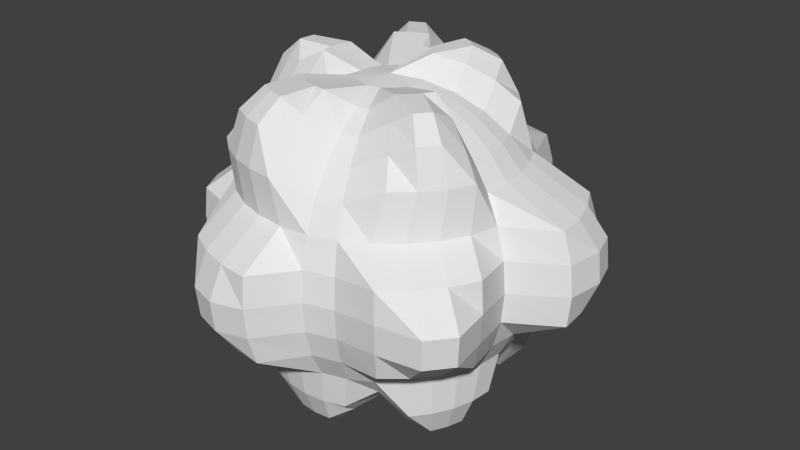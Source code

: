 # Source: ketchupball.blend  (saved by Blender 2.68.0; exported with 4.5.12 LTS)
import bpy
from mathutils import Matrix  # noqa: F401  (used for matrix-valued properties, if any)

bpy.ops.wm.read_factory_settings(use_empty=True)
scene = bpy.context.scene
scene.name = 'Scene'

# ---- collections
col_collection_1 = bpy.data.collections.new('Collection 1'); scene.collection.children.link(col_collection_1)

# ---- world
world_world = bpy.data.worlds.new('World'); scene.world = world_world
world_world.color = (0.05088, 0.05088, 0.05088)
world_world.use_sun_shadow = False
world_world.sun_shadow_jitter_overblur = 0.0
world_world.cycles.sampling_method = 'MANUAL'
world_world.cycles.sample_map_resolution = 256

# ---- meshes
me_sphere = bpy.data.meshes.new('Sphere')
me_sphere.from_pydata([(-0.1951, 0.0, 0.9808), (-0.4965, 0.0371, 1.044), (-0.7532, 0.0371, 1.041), (-0.9047, 0.0371, 0.9168), (-0.9453, 0.0371, 0.6761), (-0.9239, 0.0, 0.3827), (-1.13, -0.07, 0.2109), (-1.149, -0.07, 0.01582), (-1.13, -0.07, -0.1793), (-1.073, -0.07, -0.3669), (-0.8315, 0.0, -0.5556), (-0.7071, 0.0, -0.7071), (-0.5556, 0.0, -0.8315), (-0.3827, 0.0, -0.9239), (-0.1951, 0.0, -0.9808), (-0.1913, 0.03806, 0.9808), (-0.4892, 0.1118, 1.044), (-0.7425, 0.1455, 1.041), (-0.8911, 0.175, 0.9168), (-0.9293, 0.1993, 0.6761), (-0.9061, 0.1802, 0.3827), (-0.9619, 0.1913, 0.1951), (-0.9808, 0.1951, 1.192e-07), (-0.9619, 0.1913, -0.1951), (-0.9061, 0.1802, -0.3827), (-0.8155, 0.1622, -0.5556), (-0.6935, 0.1379, -0.7071), (-0.5449, 0.1084, -0.8315), (-0.3753, 0.07466, -0.9239), (-0.1913, 0.03806, -0.9808), (-0.1802, 0.07466, 0.9808), (-0.4674, 0.1835, 1.044), (-0.6271, 0.2497, 0.952), (-0.7671, 0.3077, 0.8277), (-0.882, 0.3553, 0.6761), (-0.8536, 0.3536, 0.3827), (-1.075, 0.471, 0.2187), (-1.092, 0.4784, 0.02364), (-1.075, 0.471, -0.1714), (-1.022, 0.4493, -0.359), (-0.7682, 0.3182, -0.5556), (-0.739, 0.3231, -0.7843), (-0.599, 0.2651, -0.9087), (-0.4393, 0.1989, -1.001), (-0.266, 0.1271, -1.058), (-0.1622, 0.1084, 0.9808), (-0.3182, 0.2126, 0.9239), (-0.4619, 0.3087, 0.8315), (-0.5879, 0.3928, 0.7071), (-0.6913, 0.4619, 0.5556), (-0.7682, 0.5133, 0.3827), (-0.984, 0.6406, 0.2187), (-1.081, 0.6936, 0.02364), (-1.065, 0.6829, -0.1714), (-0.9367, 0.609, -0.359), (-0.6913, 0.4619, -0.5556), (-0.6737, 0.4453, -0.7843), (-0.5757, 0.3886, -1.0), (-0.432, 0.2925, -1.093), (-0.2479, 0.1609, -1.058), (-0.1379, 0.1379, 0.9808), (-0.383, 0.4851, 1.051), (-0.5052, 0.6073, 0.959), (-0.6124, 0.7145, 0.8346), (-0.7003, 0.8024, 0.6831), (-0.6533, 0.6533, 0.3827), (-0.862, 0.7892, 0.2187), (-0.9562, 0.8451, 0.02364), (-0.9426, 0.8315, -0.1714), (-0.8218, 0.749, -0.359), (-0.5879, 0.5879, -0.5556), (-0.5857, 0.5525, -0.7843), (-0.5066, 0.4728, -1.0), (-0.3844, 0.3505, -1.093), (-0.2237, 0.1904, -1.058), (-0.1084, 0.1622, 0.9808), (-0.325, 0.5327, 1.051), (-0.4723, 0.7393, 1.04), (-0.5565, 0.8653, 0.9152), (-0.5743, 0.9058, 0.6831), (-0.5133, 0.7682, 0.3827), (-0.7134, 0.9112, 0.2187), (-0.724, 0.9272, 0.02364), (-0.7134, 0.9112, -0.1714), (-0.6818, 0.8639, -0.359), (-0.4619, 0.6913, -0.5556), (-0.4786, 0.6404, -0.7843), (-0.4224, 0.5418, -1.0), (-0.3264, 0.3981, -1.093), (-0.1941, 0.2147, -1.058), (-0.07466, 0.1802, 0.9808), (-0.2588, 0.568, 1.051), (-0.3763, 0.7907, 1.04), (-0.4343, 0.9307, 0.9152), (-0.4306, 0.9826, 0.6831), (-0.3536, 0.8536, 0.3827), (-0.3753, 0.9061, 0.1951), (-0.3827, 0.9239, 1.192e-07), (-0.3753, 0.9061, -0.1951), (-0.3536, 0.8536, -0.3827), (-0.3182, 0.7682, -0.5556), (-0.3563, 0.7058, -0.7843), (-0.2983, 0.5658, -0.9087), (-0.2322, 0.406, -1.001), (-0.1604, 0.2327, -1.058), (-0.03806, 0.1913, 0.9808), (-0.187, 0.5898, 1.051), (-0.2208, 0.7594, 0.959), (-0.2503, 0.908, 0.8346), (-0.2746, 1.03, 0.6831), (-0.1379, 1.135, 0.3827), (-0.149, 1.191, 0.1951), (-0.1528, 1.21, 1.192e-07), (-0.149, 1.191, -0.1951), (-0.1802, 0.9061, -0.3827), (-0.1622, 0.8155, -0.5556), (-0.1379, 0.6935, -0.7071), (-0.1084, 0.5449, -0.8315), (-0.07466, 0.3753, -0.9239), (-0.03806, 0.1913, -0.9808), (3.344e-07, 0.1951, 0.9808), (3.711e-07, 0.3827, 0.9239), (4.075e-07, 0.5556, 0.8315), (3.591e-07, 0.7071, 0.7071), (4.155e-07, 0.8315, 0.5556), (0.0423, 1.153, 0.3827), (0.0423, 1.297, 0.1951), (0.0423, 1.316, 1.192e-07), (0.0423, 1.21, -0.1951), (3.231e-07, 0.9239, -0.3827), (4.155e-07, 0.8315, -0.5556), (3.591e-07, 0.7071, -0.7071), (4.032e-07, 0.5556, -0.8315), (3.289e-07, 0.3827, -0.9239), (3.346e-07, 0.1951, -0.9808), (0.03806, 0.2669, 1.104), (0.07466, 0.4509, 1.048), (0.1084, 0.6205, 0.9551), (0.138, 0.7691, 0.8308), (0.1622, 0.8155, 0.5556), (0.2225, 1.135, 0.3827), (0.2336, 1.278, 0.1951), (0.2374, 1.297, 1.192e-07), (0.2336, 1.191, -0.1951), (0.1802, 0.9061, -0.3827), (0.2107, 0.8771, -0.6644), (0.1864, 0.7552, -0.8159), (0.1569, 0.6065, -0.9403), (0.1232, 0.437, -1.033), (0.03806, 0.1913, -0.9808), (0.07466, 0.2558, 1.104), (0.1464, 0.5056, 1.112), (0.2126, 0.6653, 1.019), (0.2706, 0.7289, 0.8308), (0.3182, 0.7682, 0.5556), (0.3959, 1.083, 0.3827), (0.4176, 1.135, 0.1951), (0.425, 1.153, 1.192e-07), (0.4176, 1.135, -0.1951), (0.3536, 0.8536, -0.3827), (0.3667, 0.8298, -0.6644), (0.3682, 0.7842, -0.932), (0.3102, 0.6442, -1.056), (0.1949, 0.4152, -1.033), (0.07466, 0.1802, -0.9808), (0.1084, 0.2378, 1.104), (0.2126, 0.4702, 1.112), (0.3087, 0.614, 1.019), (0.3928, 0.6635, 0.8308), (0.4619, 0.6913, 0.5556), (0.5133, 0.7682, 0.3827), (0.5449, 0.8155, 0.1951), (0.5556, 0.8315, 1.192e-07), (0.5449, 0.8155, -0.1951), (0.5133, 0.7682, -0.3827), (0.5104, 0.753, -0.6644), (0.4905, 0.7188, -0.932), (0.4063, 0.5928, -1.056), (0.2611, 0.3798, -1.033), (0.1084, 0.1622, -0.9808), (0.138, 0.2135, 1.104), (0.2706, 0.4226, 1.112), (0.3928, 0.5449, 1.019), (0.5, 0.5756, 0.8308), (0.5879, 0.5879, 0.5556), (0.6533, 0.6533, 0.3827), (0.6935, 0.6935, 0.1951), (0.7071, 0.7071, 1.192e-07), (0.6935, 0.6935, -0.1951), (0.6533, 0.6533, -0.3827), (0.6364, 0.6496, -0.6644), (0.5976, 0.6309, -0.932), (0.4905, 0.5237, -1.056), (0.3191, 0.3322, -1.033), (0.138, 0.1379, -0.9808), (0.1622, 0.184, 1.104), (0.3182, 0.2882, 1.048), (0.4619, 0.3842, 0.9551), (0.5879, 0.4684, 0.8308), (0.6913, 0.4619, 0.5556), (1.058, 0.5133, 0.3827), (1.105, 0.5449, 0.1951), (1.121, 0.5556, 1.192e-07), (1.105, 0.5449, -0.1951), (0.7682, 0.5133, -0.3827), (0.7398, 0.5236, -0.6644), (0.6364, 0.4545, -0.8159), (0.5104, 0.3703, -0.9403), (0.3667, 0.2742, -1.033), (0.1622, 0.1084, -0.9808), (0.1802, 0.07466, 0.9808), (0.3536, 0.1464, 0.9239), (0.5133, 0.2126, 0.8315), (0.6533, 0.2706, 0.7071), (0.7682, 0.3182, 0.5556), (1.143, 0.3536, 0.3827), (1.249, 0.4177, 0.1951), (1.266, 0.4251, 1.192e-07), (1.196, 0.3753, -0.1951), (0.8536, 0.3536, -0.3827), (0.7682, 0.3182, -0.5556), (0.6533, 0.2706, -0.7071), (0.5133, 0.2126, -0.8315), (0.3536, 0.1464, -0.9239), (0.1802, 0.07466, -0.9808), (0.1913, 0.03806, 0.9808), (0.3753, 0.07466, 0.9239), (0.5449, 0.1084, 0.8315), (0.6935, 0.1379, 0.7071), (0.8155, 0.1622, 0.5556), (1.196, 0.1802, 0.3827), (1.305, 0.2337, 0.1951), (1.323, 0.2375, 1.192e-07), (1.252, 0.1913, -0.1951), (0.9061, 0.1802, -0.3827), (0.8155, 0.1622, -0.5556), (0.6935, 0.1379, -0.7071), (0.5449, 0.1084, -0.8315), (0.3753, 0.07466, -0.9239), (0.1913, 0.03806, -0.9808), (0.1951, -1.811e-08, 0.9808), (0.3827, -7.168e-08, 0.9239), (0.5556, -1.155e-07, 0.8315), (0.7071, -1.037e-07, 0.7071), (0.8315, -1.455e-07, 0.5556), (1.214, -6.463e-08, 0.3827), (1.27, -1.335e-07, 0.1951), (1.29, -1.199e-07, 1.192e-07), (1.27, -1.129e-07, -0.1951), (0.9239, -3.839e-08, -0.3827), (0.8315, -1.455e-07, -0.5556), (0.8057, -0.05417, -0.8085), (0.6542, -0.05417, -0.9328), (0.4813, -0.05417, -1.025), (0.2937, -0.05417, -1.082), (0.1913, -0.03806, 0.9808), (0.3753, -0.07466, 0.9239), (0.5449, -0.1084, 0.8315), (0.6935, -0.1379, 0.7071), (0.8155, -0.1622, 0.5556), (0.9061, -0.1802, 0.3827), (0.9619, -0.1913, 0.1951), (0.9808, -0.1951, 1.192e-07), (0.9619, -0.1913, -0.1951), (0.9061, -0.1802, -0.3827), (0.8155, -0.1622, -0.5556), (0.7922, -0.1921, -0.8085), (0.713, -0.1868, -0.9957), (0.5434, -0.1531, -1.088), (0.29, -0.09223, -1.082), (0.1802, -0.07466, 0.9808), (0.4428, -0.1464, 1.034), (0.6025, -0.2126, 0.9421), (0.7425, -0.2706, 0.8177), (0.8574, -0.3182, 0.6662), (0.8536, -0.3536, 0.3827), (1.04, -0.4987, 0.2375), (1.058, -0.5061, 0.04239), (1.04, -0.4987, -0.1527), (0.9874, -0.477, -0.3403), (0.7682, -0.3182, -0.5556), (0.7519, -0.3248, -0.8085), (0.6814, -0.291, -0.9957), (0.5216, -0.2249, -1.088), (0.2789, -0.1288, -1.082), (0.1622, -0.1084, 0.9808), (0.4074, -0.2126, 1.034), (0.5934, -0.359, 1.016), (0.7194, -0.4432, 0.8917), (0.7806, -0.4619, 0.6662), (0.7682, -0.5133, 0.3827), (0.9494, -0.6683, 0.2375), (1.091, -0.7506, 0.0361), (1.075, -0.74, -0.159), (0.902, -0.6367, -0.3403), (0.6913, -0.4619, -0.5556), (0.6866, -0.447, -0.8085), (0.63, -0.3871, -0.9957), (0.4863, -0.291, -1.088), (0.2609, -0.1626, -1.082), (0.138, -0.1379, 0.9808), (0.3598, -0.2706, 1.034), (0.5243, -0.4432, 1.016), (0.6315, -0.5503, 0.8917), (0.6772, -0.5879, 0.6662), (0.6533, -0.6533, 0.3827), (0.8274, -0.8169, 0.2375), (0.9664, -0.9022, 0.0361), (0.9528, -0.8886, -0.159), (0.7871, -0.7767, -0.3403), (0.5879, -0.5879, -0.5556), (0.5986, -0.5542, -0.8085), (0.4915, -0.447, -0.9328), (0.3692, -0.3248, -1.025), (0.2366, -0.1921, -1.082), (0.1084, -0.1622, 0.9808), (0.3018, -0.3182, 1.034), (0.3979, -0.4619, 0.9421), (0.4821, -0.5879, 0.8177), (0.5512, -0.6913, 0.6662), (0.5133, -0.7682, 0.3827), (0.6788, -0.9389, 0.2375), (0.6894, -0.9549, 0.04239), (0.6788, -0.9389, -0.1527), (0.6471, -0.8916, -0.3403), (0.4619, -0.6913, -0.5556), (0.3928, -0.5879, -0.7071), (0.3087, -0.4619, -0.8315), (0.2126, -0.3182, -0.9239), (0.1084, -0.1622, -0.9808), (3.258e-07, 0.0, -1.0), (0.07466, -0.1802, 0.9808), (0.1464, -0.3536, 0.9239), (0.2126, -0.5133, 0.8315), (0.2706, -0.6533, 0.7071), (0.3182, -0.7682, 0.5556), (0.3536, -0.8536, 0.3827), (0.3753, -0.9061, 0.1951), (0.3827, -0.9239, 1.192e-07), (0.3753, -0.9061, -0.1951), (0.3536, -0.8536, -0.3827), (0.3182, -0.7682, -0.5556), (0.2706, -0.7427, -0.7842), (0.2126, -0.6027, -0.9086), (0.1464, -0.4429, -1.001), (0.07466, -0.2696, -1.058), (0.03806, -0.1913, 0.9808), (0.07466, -0.3753, 0.9239), (0.1084, -0.5449, 0.8315), (0.1379, -0.6935, 0.7071), (0.1622, -0.8155, 0.5556), (0.1802, -0.9061, 0.3827), (0.1913, -0.9619, 0.1951), (0.1951, -0.9808, 1.192e-07), (0.1913, -0.9619, -0.1951), (0.1802, -0.9061, -0.3827), (0.1622, -0.8155, -0.5556), (0.1379, -0.7829, -0.7842), (0.1084, -0.7109, -0.9637), (0.07466, -0.5414, -1.056), (0.03806, -0.2807, -1.058), (2.945e-07, -0.1951, 0.9808), (-0.05899, -0.4887, 1.025), (-0.05899, -0.6616, 0.9323), (-0.05899, -0.8131, 0.8079), (-0.05899, -0.9375, 0.6564), (1.499e-07, -0.9239, 0.3827), (1.98e-07, -1.214, 0.1951), (1.123e-07, -1.233, 1.192e-07), (8.41e-08, -1.214, -0.1951), (2.725e-07, -1.157, -0.3827), (1.452e-07, -0.8315, -0.5556), (1.87e-07, -0.7965, -0.7842), (1.648e-07, -0.7216, -0.9637), (2.553e-07, -0.5487, -1.056), (2.95e-07, -0.2845, -1.058), (-0.03806, -0.1913, 0.9808), (-0.1336, -0.4814, 1.025), (-0.1674, -0.7144, 1.022), (-0.1969, -0.863, 0.898), (-0.2212, -0.9215, 0.6564), (-0.1802, -0.9061, 0.3827), (-0.1913, -1.195, 0.1951), (-0.2285, -1.266, -0.02295), (-0.2248, -1.247, -0.218), (-0.1802, -1.139, -0.3827), (-0.1622, -0.8155, -0.5556), (-0.1379, -0.7829, -0.7842), (-0.1084, -0.7109, -0.9637), (-0.07466, -0.5414, -1.056), (-0.03806, -0.2807, -1.058), (-0.07466, -0.1802, 0.9808), (-0.2054, -0.4596, 1.025), (-0.2716, -0.6828, 1.022), (-0.3296, -0.8228, 0.898), (-0.3772, -0.8742, 0.6564), (-0.3536, -0.8536, 0.3827), (-0.3753, -1.139, 0.1951), (-0.4161, -1.209, -0.02295), (-0.4088, -1.191, -0.218), (-0.3536, -1.087, -0.3827), (-0.3182, -0.7682, -0.5556), (-0.2706, -0.7427, -0.7842), (-0.2126, -0.6027, -0.9086), (-0.1464, -0.4429, -1.001), (-0.07466, -0.2696, -1.058), (-0.1084, -0.1622, 0.9808), (-0.2716, -0.4242, 1.025), (-0.3676, -0.6315, 1.022), (-0.4518, -0.7575, 0.898), (-0.5209, -0.7974, 0.6564), (-0.5133, -0.7682, 0.3827), (-0.5449, -1.049, 0.1951), (-0.5556, -1.065, 1.192e-07), (-0.5449, -1.049, -0.1951), (-0.5133, -1.001, -0.3827), (-0.4619, -0.6913, -0.5556), (-0.3928, -0.5879, -0.7071), (-0.3087, -0.4619, -0.8315), (-0.2126, -0.3182, -0.9239), (-0.1084, -0.1622, -0.9808), (-0.1379, -0.1379, 0.9808), (-0.3296, -0.3766, 1.025), (-0.4518, -0.4989, 0.9323), (-0.559, -0.606, 0.8079), (-0.6469, -0.694, 0.6564), (-0.6533, -0.6533, 0.3827), (-0.6935, -0.6935, 0.1951), (-0.7071, -0.7071, 1.192e-07), (-0.6935, -0.6935, -0.1951), (-0.6533, -0.6533, -0.3827), (-0.5879, -0.5879, -0.5556), (-0.5527, -0.5356, -0.7827), (-0.4455, -0.4285, -0.9071), (-0.3233, -0.3062, -0.9995), (-0.1906, -0.1736, -1.056), (-0.1622, -0.1084, 0.9808), (-0.3182, -0.2126, 0.9239), (-0.4619, -0.3087, 0.8315), (-0.5879, -0.3928, 0.7071), (-0.6913, -0.4619, 0.5556), (-0.7682, -0.5133, 0.3827), (-0.9647, -0.6149, 0.2109), (-0.9807, -0.6256, 0.01582), (-0.9647, -0.6149, -0.1793), (-0.9174, -0.5833, -0.3669), (-0.6913, -0.4619, -0.5556), (-0.6406, -0.4285, -0.7827), (-0.5509, -0.3646, -0.9812), (-0.4071, -0.2685, -1.074), (-0.2149, -0.144, -1.056), (2.48e-08, -1.247e-07, 1.0), (-0.1802, -0.07466, 0.9808), (-0.3536, -0.1464, 0.9239), (-0.5133, -0.2126, 0.8315), (-0.6533, -0.2706, 0.7071), (-0.7682, -0.3182, 0.5556), (-0.8536, -0.3536, 0.3827), (-1.055, -0.4453, 0.2109), (-1.152, -0.4527, 0.01582), (-1.135, -0.4453, -0.1793), (-1.003, -0.4235, -0.3669), (-0.7682, -0.3182, -0.5556), (-0.7059, -0.3062, -0.7827), (-0.6022, -0.2685, -0.9812), (-0.4425, -0.2024, -1.074), (-0.2329, -0.1103, -1.056), (-0.1913, -0.03806, 0.9808), (-0.4892, -0.03756, 1.044), (-0.6587, -0.07129, 0.952), (-0.8074, -0.1009, 0.8277), (-0.9293, -0.1251, 0.6761), (-0.9061, -0.1802, 0.3827), (-1.111, -0.2613, 0.2109), (-1.209, -0.2651, 0.01582), (-1.191, -0.2613, -0.1793), (-1.055, -0.2502, -0.3669), (-0.8155, -0.1622, -0.5556), (-0.7462, -0.1736, -0.7827), (-0.5976, -0.144, -0.9071), (-0.428, -0.1103, -0.9995), (-0.244, -0.0737, -1.056)], [], [(14, 13, 28, 29), (9, 8, 23, 24), (4, 3, 18, 19), (10, 9, 24, 25), (5, 4, 19, 20), (11, 10, 25, 26), (6, 5, 20, 21), (1, 0, 15, 16), (12, 11, 26, 27), (7, 6, 21, 22), (2, 1, 16, 17), (13, 12, 27, 28), (8, 7, 22, 23), (3, 2, 17, 18), (29, 28, 43, 44), (24, 23, 38, 39), (19, 18, 33, 34), (25, 24, 39, 40), (20, 19, 34, 35), (26, 25, 40, 41), (21, 20, 35, 36), (16, 15, 30, 31), (27, 26, 41, 42), (22, 21, 36, 37), (17, 16, 31, 32), (28, 27, 42, 43), (23, 22, 37, 38), (18, 17, 32, 33), (32, 31, 46, 47), (43, 42, 57, 58), (38, 37, 52, 53), (33, 32, 47, 48), (44, 43, 58, 59), (39, 38, 53, 54), (34, 33, 48, 49), (40, 39, 54, 55), (35, 34, 49, 50), (41, 40, 55, 56), (36, 35, 50, 51), (31, 30, 45, 46), (42, 41, 56, 57), (37, 36, 51, 52), (51, 50, 65, 66), (46, 45, 60, 61), (57, 56, 71, 72), (52, 51, 66, 67), (47, 46, 61, 62), (58, 57, 72, 73), (53, 52, 67, 68), (48, 47, 62, 63), (59, 58, 73, 74), (54, 53, 68, 69), (49, 48, 63, 64), (55, 54, 69, 70), (50, 49, 64, 65), (56, 55, 70, 71), (70, 69, 84, 85), (65, 64, 79, 80), (71, 70, 85, 86), (66, 65, 80, 81), (61, 60, 75, 76), (72, 71, 86, 87), (67, 66, 81, 82), (62, 61, 76, 77), (73, 72, 87, 88), (68, 67, 82, 83), (63, 62, 77, 78), (74, 73, 88, 89), (69, 68, 83, 84), (64, 63, 78, 79), (89, 88, 103, 104), (84, 83, 98, 99), (79, 78, 93, 94), (85, 84, 99, 100), (80, 79, 94, 95), (86, 85, 100, 101), (81, 80, 95, 96), (76, 75, 90, 91), (87, 86, 101, 102), (82, 81, 96, 97), (77, 76, 91, 92), (88, 87, 102, 103), (83, 82, 97, 98), (78, 77, 92, 93), (92, 91, 106, 107), (103, 102, 117, 118), (98, 97, 112, 113), (93, 92, 107, 108), (104, 103, 118, 119), (99, 98, 113, 114), (94, 93, 108, 109), (100, 99, 114, 115), (95, 94, 109, 110), (101, 100, 115, 116), (96, 95, 110, 111), (91, 90, 105, 106), (102, 101, 116, 117), (97, 96, 111, 112), (111, 110, 125, 126), (106, 105, 120, 121), (117, 116, 131, 132), (112, 111, 126, 127), (107, 106, 121, 122), (118, 117, 132, 133), (113, 112, 127, 128), (108, 107, 122, 123), (119, 118, 133, 134), (114, 113, 128, 129), (109, 108, 123, 124), (115, 114, 129, 130), (110, 109, 124, 125), (116, 115, 130, 131), (130, 129, 144, 145), (125, 124, 139, 140), (131, 130, 145, 146), (126, 125, 140, 141), (121, 120, 135, 136), (132, 131, 146, 147), (127, 126, 141, 142), (122, 121, 136, 137), (133, 132, 147, 148), (128, 127, 142, 143), (123, 122, 137, 138), (134, 133, 148, 149), (129, 128, 143, 144), (124, 123, 138, 139), (149, 148, 163, 164), (144, 143, 158, 159), (139, 138, 153, 154), (145, 144, 159, 160), (140, 139, 154, 155), (146, 145, 160, 161), (141, 140, 155, 156), (136, 135, 150, 151), (147, 146, 161, 162), (142, 141, 156, 157), (137, 136, 151, 152), (148, 147, 162, 163), (143, 142, 157, 158), (138, 137, 152, 153), (163, 162, 177, 178), (158, 157, 172, 173), (153, 152, 167, 168), (164, 163, 178, 179), (159, 158, 173, 174), (154, 153, 168, 169), (160, 159, 174, 175), (155, 154, 169, 170), (161, 160, 175, 176), (156, 155, 170, 171), (151, 150, 165, 166), (162, 161, 176, 177), (157, 156, 171, 172), (152, 151, 166, 167), (166, 165, 180, 181), (177, 176, 191, 192), (172, 171, 186, 187), (167, 166, 181, 182), (178, 177, 192, 193), (173, 172, 187, 188), (168, 167, 182, 183), (179, 178, 193, 194), (174, 173, 188, 189), (169, 168, 183, 184), (175, 174, 189, 190), (170, 169, 184, 185), (176, 175, 190, 191), (171, 170, 185, 186), (185, 184, 199, 200), (191, 190, 205, 206), (186, 185, 200, 201), (181, 180, 195, 196), (192, 191, 206, 207), (187, 186, 201, 202), (182, 181, 196, 197), (193, 192, 207, 208), (188, 187, 202, 203), (183, 182, 197, 198), (194, 193, 208, 209), (189, 188, 203, 204), (184, 183, 198, 199), (190, 189, 204, 205), (204, 203, 218, 219), (199, 198, 213, 214), (205, 204, 219, 220), (200, 199, 214, 215), (206, 205, 220, 221), (201, 200, 215, 216), (196, 195, 210, 211), (207, 206, 221, 222), (202, 201, 216, 217), (197, 196, 211, 212), (208, 207, 222, 223), (203, 202, 217, 218), (198, 197, 212, 213), (209, 208, 223, 224), (223, 222, 237, 238), (218, 217, 232, 233), (213, 212, 227, 228), (224, 223, 238, 239), (219, 218, 233, 234), (214, 213, 228, 229), (220, 219, 234, 235), (215, 214, 229, 230), (221, 220, 235, 236), (216, 215, 230, 231), (211, 210, 225, 226), (222, 221, 236, 237), (217, 216, 231, 232), (212, 211, 226, 227), (226, 225, 240, 241), (237, 236, 251, 252), (232, 231, 246, 247), (227, 226, 241, 242), (238, 237, 252, 253), (233, 232, 247, 248), (228, 227, 242, 243), (239, 238, 253, 254), (234, 233, 248, 249), (229, 228, 243, 244), (235, 234, 249, 250), (230, 229, 244, 245), (236, 235, 250, 251), (231, 230, 245, 246), (245, 244, 259, 260), (251, 250, 265, 266), (246, 245, 260, 261), (241, 240, 255, 256), (252, 251, 266, 267), (247, 246, 261, 262), (242, 241, 256, 257), (253, 252, 267, 268), (248, 247, 262, 263), (243, 242, 257, 258), (254, 253, 268, 269), (249, 248, 263, 264), (244, 243, 258, 259), (250, 249, 264, 265), (264, 263, 278, 279), (259, 258, 273, 274), (265, 264, 279, 280), (260, 259, 274, 275), (266, 265, 280, 281), (261, 260, 275, 276), (256, 255, 270, 271), (267, 266, 281, 282), (262, 261, 276, 277), (257, 256, 271, 272), (268, 267, 282, 283), (263, 262, 277, 278), (258, 257, 272, 273), (269, 268, 283, 284), (283, 282, 297, 298), (278, 277, 292, 293), (273, 272, 287, 288), (284, 283, 298, 299), (279, 278, 293, 294), (274, 273, 288, 289), (280, 279, 294, 295), (275, 274, 289, 290), (281, 280, 295, 296), (276, 275, 290, 291), (271, 270, 285, 286), (282, 281, 296, 297), (277, 276, 291, 292), (272, 271, 286, 287), (297, 296, 311, 312), (292, 291, 306, 307), (287, 286, 301, 302), (298, 297, 312, 313), (293, 292, 307, 308), (288, 287, 302, 303), (299, 298, 313, 314), (294, 293, 308, 309), (289, 288, 303, 304), (295, 294, 309, 310), (290, 289, 304, 305), (296, 295, 310, 311), (291, 290, 305, 306), (286, 285, 300, 301), (311, 310, 325, 326), (306, 305, 320, 321), (301, 300, 315, 316), (312, 311, 326, 327), (307, 306, 321, 322), (302, 301, 316, 317), (313, 312, 327, 328), (308, 307, 322, 323), (303, 302, 317, 318), (314, 313, 328, 329), (309, 308, 323, 324), (304, 303, 318, 319), (310, 309, 324, 325), (305, 304, 319, 320), (319, 318, 334, 335), (325, 324, 340, 341), (320, 319, 335, 336), (326, 325, 341, 342), (321, 320, 336, 337), (316, 315, 331, 332), (327, 326, 342, 343), (322, 321, 337, 338), (317, 316, 332, 333), (328, 327, 343, 344), (323, 322, 338, 339), (318, 317, 333, 334), (329, 328, 344, 345), (324, 323, 339, 340), (339, 338, 353, 354), (334, 333, 348, 349), (345, 344, 359, 360), (340, 339, 354, 355), (335, 334, 349, 350), (341, 340, 355, 356), (336, 335, 350, 351), (342, 341, 356, 357), (337, 336, 351, 352), (332, 331, 346, 347), (343, 342, 357, 358), (338, 337, 352, 353), (333, 332, 347, 348), (344, 343, 358, 359), (358, 357, 372, 373), (353, 352, 367, 368), (348, 347, 362, 363), (359, 358, 373, 374), (354, 353, 368, 369), (349, 348, 363, 364), (360, 359, 374, 375), (355, 354, 369, 370), (350, 349, 364, 365), (356, 355, 370, 371), (351, 350, 365, 366), (357, 356, 371, 372), (352, 351, 366, 367), (347, 346, 361, 362), (372, 371, 386, 387), (367, 366, 381, 382), (362, 361, 376, 377), (373, 372, 387, 388), (368, 367, 382, 383), (363, 362, 377, 378), (374, 373, 388, 389), (369, 368, 383, 384), (364, 363, 378, 379), (375, 374, 389, 390), (370, 369, 384, 385), (365, 364, 379, 380), (371, 370, 385, 386), (366, 365, 380, 381), (380, 379, 394, 395), (386, 385, 400, 401), (381, 380, 395, 396), (387, 386, 401, 402), (382, 381, 396, 397), (377, 376, 391, 392), (388, 387, 402, 403), (383, 382, 397, 398), (378, 377, 392, 393), (389, 388, 403, 404), (384, 383, 398, 399), (379, 378, 393, 394), (390, 389, 404, 405), (385, 384, 399, 400), (399, 398, 413, 414), (394, 393, 408, 409), (405, 404, 419, 420), (400, 399, 414, 415), (395, 394, 409, 410), (401, 400, 415, 416), (396, 395, 410, 411), (402, 401, 416, 417), (397, 396, 411, 412), (392, 391, 406, 407), (403, 402, 417, 418), (398, 397, 412, 413), (393, 392, 407, 408), (404, 403, 418, 419), (418, 417, 432, 433), (413, 412, 427, 428), (408, 407, 422, 423), (419, 418, 433, 434), (414, 413, 428, 429), (409, 408, 423, 424), (420, 419, 434, 435), (415, 414, 429, 430), (410, 409, 424, 425), (416, 415, 430, 431), (411, 410, 425, 426), (417, 416, 431, 432), (412, 411, 426, 427), (407, 406, 421, 422), (432, 431, 446, 447), (427, 426, 441, 442), (422, 421, 436, 437), (433, 432, 447, 448), (428, 427, 442, 443), (423, 422, 437, 438), (434, 433, 448, 449), (429, 428, 443, 444), (424, 423, 438, 439), (435, 434, 449, 450), (430, 429, 444, 445), (425, 424, 439, 440), (431, 430, 445, 446), (426, 425, 440, 441), (446, 445, 461, 462), (441, 440, 456, 457), (447, 446, 462, 463), (442, 441, 457, 458), (437, 436, 452, 453), (448, 447, 463, 464), (443, 442, 458, 459), (438, 437, 453, 454), (449, 448, 464, 465), (444, 443, 459, 460), (439, 438, 454, 455), (450, 449, 465, 466), (445, 444, 460, 461), (440, 439, 455, 456), (455, 454, 469, 470), (466, 465, 480, 481), (461, 460, 475, 476), (456, 455, 470, 471), (462, 461, 476, 477), (457, 456, 471, 472), (463, 462, 477, 478), (458, 457, 472, 473), (453, 452, 467, 468), (464, 463, 478, 479), (459, 458, 473, 474), (454, 453, 468, 469), (465, 464, 479, 480), (460, 459, 474, 475), (330, 14, 29), (0, 451, 15), (330, 29, 44), (15, 451, 30), (330, 44, 59), (30, 451, 45), (330, 59, 74), (45, 451, 60), (60, 451, 75), (330, 74, 89), (330, 89, 104), (75, 451, 90), (330, 104, 119), (90, 451, 105), (330, 119, 134), (105, 451, 120), (120, 451, 135), (330, 134, 149), (330, 149, 164), (135, 451, 150), (330, 164, 179), (150, 451, 165), (330, 179, 194), (165, 451, 180), (180, 451, 195), (330, 194, 209), (330, 209, 224), (195, 451, 210), (330, 224, 239), (210, 451, 225), (330, 239, 254), (225, 451, 240), (240, 451, 255), (330, 254, 269), (330, 269, 284), (255, 451, 270), (330, 284, 299), (270, 451, 285), (330, 299, 314), (285, 451, 300), (300, 451, 315), (330, 314, 329), (330, 329, 345), (315, 451, 331), (330, 345, 360), (331, 451, 346), (330, 360, 375), (346, 451, 361), (361, 451, 376), (330, 375, 390), (330, 390, 405), (376, 451, 391), (330, 405, 420), (391, 451, 406), (330, 420, 435), (406, 451, 421), (330, 435, 450), (421, 451, 436), (330, 450, 466), (436, 451, 452), (330, 466, 481), (452, 451, 467), (474, 473, 6, 7), (469, 468, 1, 2), (480, 479, 12, 13), (475, 474, 7, 8), (470, 469, 2, 3), (481, 480, 13, 14), (476, 475, 8, 9), (471, 470, 3, 4), (330, 481, 14), (477, 476, 9, 10), (472, 471, 4, 5), (467, 451, 0), (478, 477, 10, 11), (473, 472, 5, 6), (468, 467, 0, 1), (479, 478, 11, 12)])
_uv = me_sphere.uv_layers.new(name='UVMap')
_uv.uv.foreach_set('vector', [0.6807, 0.806, 0.6753, 0.8414, 0.6636, 0.8408, 0.6747, 0.8057, 0.4284, 0.8182, 0.4322, 0.8555, 0.3758, 0.8493, 0.3735, 0.8119, 0.5458, 0.1733, 0.5099, 0.1905, 0.4956, 0.1687, 0.529, 0.1476, 0.3895, 0.7738, 0.4284, 0.8182, 0.3735, 0.8119, 0.3668, 0.7756, 0.3668, 0.687, 0.3618, 0.7434, 0.3393, 0.7465, 0.3418, 0.6905, 0.6761, 0.9159, 0.6822, 0.9522, 0.6566, 0.951, 0.6544, 0.9148, 0.636, 0.1499, 0.5857, 0.1638, 0.5671, 0.1352, 0.5965, 0.1182, 0.5397, 0.8124, 0.5866, 0.7799, 0.5886, 0.7853, 0.5435, 0.823, 0.6737, 0.8785, 0.6761, 0.9159, 0.6544, 0.9148, 0.6567, 0.8776, 0.4305, 0.8926, 0.4233, 0.928, 0.3669, 0.9218, 0.3735, 0.8864, 0.4779, 0.2092, 0.4511, 0.2286, 0.4434, 0.2168, 0.4667, 0.192, 0.6753, 0.8414, 0.6737, 0.8785, 0.6567, 0.8776, 0.6636, 0.8408, 0.4322, 0.8555, 0.4305, 0.8926, 0.3735, 0.8864, 0.3758, 0.8493, 0.5099, 0.1905, 0.4779, 0.2092, 0.4667, 0.192, 0.4956, 0.1687, 0.6747, 0.8057, 0.6636, 0.8408, 0.6333, 0.8429, 0.6496, 0.8092, 0.6635, 0.9846, 0.6746, 1.015, 0.625, 1.037, 0.6154, 1.007, 0.3393, 0.7465, 0.3339, 0.7896, 0.3005, 0.7716, 0.313, 0.7484, 0.6566, 0.951, 0.6635, 0.9846, 0.6154, 1.007, 0.6339, 0.9448, 0.3418, 0.6905, 0.3393, 0.7465, 0.313, 0.7484, 0.3126, 0.6926, 0.6544, 0.9148, 0.6566, 0.951, 0.6339, 0.9448, 0.6152, 0.9145, 0.5965, 0.1182, 0.5671, 0.1352, 0.5455, 0.1104, 0.5789, 0.0647, 0.5435, 0.823, 0.5886, 0.7853, 0.5914, 0.7898, 0.5491, 0.8318, 0.6567, 0.8776, 0.6544, 0.9148, 0.6152, 0.9145, 0.6217, 0.8784, 0.6238, 0.1046, 0.5965, 0.1182, 0.5789, 0.0647, 0.6057, 0.05066, 0.5117, 0.854, 0.5435, 0.823, 0.5491, 0.8318, 0.5428, 0.8632, 0.6636, 0.8408, 0.6567, 0.8776, 0.6217, 0.8784, 0.6333, 0.8429, 0.6746, 1.015, 0.6895, 1.039, 0.6394, 1.061, 0.625, 1.037, 0.5097, 0.8806, 0.5117, 0.854, 0.5428, 0.8632, 0.543, 0.8933, 0.5428, 0.8632, 0.5491, 0.8318, 0.586, 0.828, 0.5829, 0.8624, 0.6333, 0.8429, 0.6217, 0.8784, 0.5951, 0.8654, 0.6107, 0.8321, 0.3367, 0.5995, 0.336, 0.6367, 0.3075, 0.6412, 0.3088, 0.604, 0.543, 0.8933, 0.5428, 0.8632, 0.5829, 0.8624, 0.586, 0.895, 0.6496, 0.8092, 0.6333, 0.8429, 0.6107, 0.8321, 0.6451, 0.8066, 0.334, 0.5621, 0.3367, 0.5995, 0.3088, 0.604, 0.3018, 0.5628, 0.5498, 0.9208, 0.543, 0.8933, 0.586, 0.895, 0.5951, 0.9246, 0.316, 0.5136, 0.334, 0.5621, 0.3018, 0.5628, 0.287, 0.5141, 0.3126, 0.6926, 0.313, 0.7484, 0.2736, 0.7216, 0.2804, 0.6932, 0.3139, 0.4699, 0.316, 0.5136, 0.287, 0.5141, 0.2892, 0.4704, 0.5789, 0.0647, 0.5455, 0.1104, 0.5218, 0.09029, 0.5538, 0.04335, 0.5491, 0.8318, 0.5914, 0.7898, 0.5951, 0.7931, 0.586, 0.828, 0.6217, 0.8784, 0.6152, 0.9145, 0.5989, 0.9053, 0.5951, 0.8654, 0.6057, 0.05066, 0.5789, 0.0647, 0.5538, 0.04335, 0.5845, 0.01583, 0.5538, 0.04335, 0.5218, 0.09029, 0.497, 0.07566, 0.5274, 0.02782, 0.4323, 0.2058, 0.4184, 0.2381, 0.4132, 0.235, 0.3968, 0.1632, 0.2847, 0.4254, 0.2892, 0.4704, 0.2631, 0.4698, 0.2642, 0.4249, 0.5845, 0.01583, 0.5538, 0.04335, 0.5274, 0.02782, 0.5576, 0.0, 0.4503, 0.1736, 0.4323, 0.2058, 0.3968, 0.1632, 0.4101, 0.1283, 0.9999, 0.7134, 0.9913, 0.7465, 0.9747, 0.746, 0.9885, 0.7131, 0.3088, 0.604, 0.3075, 0.6412, 0.2706, 0.6403, 0.2727, 0.6031, 0.4718, 0.1429, 0.4503, 0.1736, 0.4101, 0.1283, 0.4275, 0.09518, 0.9943, 0.6702, 0.9999, 0.7134, 0.9885, 0.7131, 0.9884, 0.67, 0.3018, 0.5628, 0.3088, 0.604, 0.2727, 0.6031, 0.2677, 0.5619, 0.4959, 0.1147, 0.4718, 0.1429, 0.4275, 0.09518, 0.4484, 0.06508, 0.287, 0.5141, 0.3018, 0.5628, 0.2677, 0.5619, 0.2563, 0.5134, 0.2804, 0.6932, 0.2736, 0.7216, 0.2309, 0.7535, 0.2463, 0.6923, 0.2892, 0.4704, 0.287, 0.5141, 0.2563, 0.5134, 0.2631, 0.4698, 0.2563, 0.5134, 0.2677, 0.5619, 0.2331, 0.5596, 0.2252, 0.5113, 0.2463, 0.6923, 0.2309, 0.7535, 0.1998, 0.7514, 0.2117, 0.69, 0.2631, 0.4698, 0.2563, 0.5134, 0.2252, 0.5113, 0.2367, 0.468, 0.5274, 0.02782, 0.497, 0.07566, 0.4719, 0.06708, 0.5007, 0.01871, 0.9075, 0.4131, 0.9077, 0.3342, 0.9125, 0.3331, 0.9169, 0.411, 0.2642, 0.4249, 0.2631, 0.4698, 0.2367, 0.468, 0.2434, 0.4235, 0.2706, 0.6403, 0.2616, 0.6721, 0.2249, 0.6697, 0.2268, 0.634, 0.4101, 0.1283, 0.3968, 0.1632, 0.3864, 0.1596, 0.3838, 0.1136, 0.9885, 0.7131, 0.9747, 0.746, 0.9585, 0.7415, 0.9773, 0.71, 0.2727, 0.6031, 0.2706, 0.6403, 0.2268, 0.634, 0.2296, 0.5968, 0.4275, 0.09518, 0.4101, 0.1283, 0.3838, 0.1136, 0.3971, 0.07907, 0.9884, 0.67, 0.9885, 0.7131, 0.9773, 0.71, 0.9827, 0.6684, 0.2677, 0.5619, 0.2727, 0.6031, 0.2296, 0.5968, 0.2331, 0.5596, 0.4484, 0.06508, 0.4275, 0.09518, 0.3971, 0.07907, 0.4258, 0.05735, 0.9827, 0.6684, 0.9773, 0.71, 0.9568, 0.6968, 0.9774, 0.6655, 0.2331, 0.5596, 0.2296, 0.5968, 0.1815, 0.5804, 0.1872, 0.5435, 0.1998, 0.7514, 0.1995, 0.7932, 0.1736, 0.7904, 0.1694, 0.7481, 0.9323, 0.7805, 0.9324, 0.8387, 0.8878, 0.8025, 0.9064, 0.7778, 0.2117, 0.69, 0.1998, 0.7514, 0.1694, 0.7481, 0.178, 0.6864, 0.2367, 0.468, 0.2252, 0.5113, 0.1948, 0.508, 0.2108, 0.4652, 0.3187, 0.9352, 0.3187, 0.8839, 0.3431, 0.8811, 0.3668, 0.9023, 0.3864, 0.1596, 0.4079, 0.2332, 0.4027, 0.2327, 0.3763, 0.1587, 0.9585, 0.7415, 0.9271, 0.7618, 0.9077, 0.7511, 0.9333, 0.7257, 0.2268, 0.634, 0.2249, 0.6697, 0.1768, 0.6533, 0.178, 0.6175, 0.3838, 0.1136, 0.3864, 0.1596, 0.3763, 0.1587, 0.3692, 0.1123, 0.9773, 0.71, 0.9585, 0.7415, 0.9333, 0.7257, 0.9568, 0.6968, 0.2296, 0.5968, 0.2268, 0.634, 0.178, 0.6175, 0.1815, 0.5804, 0.3959, 0.7716, 0.3759, 0.7414, 0.3893, 0.7353, 0.413, 0.7638, 0.3893, 0.7353, 0.3808, 0.6893, 0.3895, 0.6825, 0.4133, 0.7112, 0.9568, 0.6968, 0.9333, 0.7257, 0.9089, 0.6947, 0.9367, 0.6695, 0.1815, 0.5804, 0.178, 0.6175, 0.1091, 0.616, 0.1133, 0.579, 0.413, 0.7638, 0.3893, 0.7353, 0.4133, 0.7112, 0.4405, 0.737, 0.9774, 0.6655, 0.9568, 0.6968, 0.9367, 0.6695, 0.9618, 0.6423, 0.1872, 0.5435, 0.1815, 0.5804, 0.1133, 0.579, 0.1556, 0.5386, 0.451, 0.7738, 0.413, 0.7638, 0.4405, 0.737, 0.4699, 0.7589, 0.1948, 0.508, 0.1872, 0.5435, 0.1556, 0.5386, 0.1663, 0.5036, 0.178, 0.6864, 0.1694, 0.7481, 0.141, 0.7437, 0.1117, 0.6852, 0.9077, 0.7511, 0.8702, 0.753, 0.8498, 0.735, 0.8796, 0.7168, 0.1768, 0.6533, 0.178, 0.6864, 0.1117, 0.6852, 0.1086, 0.6518, 0.3763, 0.1587, 0.4027, 0.2327, 0.3979, 0.2336, 0.3668, 0.1605, 0.9333, 0.7257, 0.9077, 0.7511, 0.8796, 0.7168, 0.9089, 0.6947, 0.178, 0.6175, 0.1768, 0.6533, 0.1086, 0.6518, 0.1091, 0.616, 0.1086, 0.6518, 0.1117, 0.6852, 0.08336, 0.6793, 0.06769, 0.6475, 0.3895, 0.6825, 0.3815, 0.6099, 0.3855, 0.6053, 0.409, 0.6313, 0.9089, 0.6947, 0.8796, 0.7168, 0.8649, 0.6977, 0.8974, 0.6796, 0.1091, 0.616, 0.1086, 0.6518, 0.06769, 0.6475, 0.06765, 0.6115, 0.4133, 0.7112, 0.3895, 0.6825, 0.409, 0.6313, 0.4363, 0.6558, 0.9367, 0.6695, 0.9089, 0.6947, 0.8974, 0.6796, 0.9288, 0.6592, 0.1133, 0.579, 0.1091, 0.616, 0.06765, 0.6115, 0.08324, 0.5727, 0.4405, 0.737, 0.4133, 0.7112, 0.4363, 0.6558, 0.4666, 0.678, 0.9618, 0.6423, 0.9367, 0.6695, 0.9288, 0.6592, 0.9578, 0.637, 0.8206, 0.7486, 0.7619, 0.7778, 0.7416, 0.7512, 0.8015, 0.7236, 0.4699, 0.7589, 0.4405, 0.737, 0.4666, 0.678, 0.4985, 0.697, 0.1663, 0.5036, 0.1556, 0.5386, 0.1273, 0.5327, 0.1408, 0.4983, 0.5348, 0.759, 0.4699, 0.7589, 0.4985, 0.697, 0.5536, 0.7369, 0.8796, 0.7168, 0.8498, 0.735, 0.8325, 0.7125, 0.8649, 0.6977, 0.1408, 0.4983, 0.1273, 0.5327, 0.1034, 0.5259, 0.106, 0.4716, 0.5536, 0.7369, 0.4985, 0.697, 0.5128, 0.6728, 0.5696, 0.7101, 0.1582, 0.4672, 0.1408, 0.4983, 0.106, 0.4716, 0.1265, 0.4414, 0.5924, 0.759, 0.5536, 0.7369, 0.5696, 0.7101, 0.6093, 0.7305, 0.8255, 0.8434, 0.8285, 0.8791, 0.8024, 0.8721, 0.7955, 0.8389, 0.1785, 0.4405, 0.1582, 0.4672, 0.1265, 0.4414, 0.1508, 0.4158, 0.622, 0.7645, 0.5924, 0.759, 0.6093, 0.7305, 0.6392, 0.7355, 0.8284, 0.8091, 0.8255, 0.8434, 0.7955, 0.8389, 0.7947, 0.807, 0.2012, 0.4193, 0.1785, 0.4405, 0.1508, 0.4158, 0.1779, 0.3959, 0.7416, 0.7512, 0.7063, 0.7639, 0.6902, 0.7323, 0.7257, 0.7201, 0.8371, 0.7778, 0.8284, 0.8091, 0.7947, 0.807, 0.8001, 0.7778, 0.3221, 0.8811, 0.2952, 0.881, 0.2934, 0.8482, 0.3264, 0.8762, 0.8015, 0.7236, 0.7416, 0.7512, 0.7257, 0.7201, 0.7866, 0.6943, 0.9084, 0.8473, 0.919, 0.8741, 0.8878, 0.8903, 0.8878, 0.8387, 0.3264, 0.8762, 0.2934, 0.8482, 0.3038, 0.8396, 0.3317, 0.8719, 0.7866, 0.6943, 0.7257, 0.7201, 0.715, 0.6858, 0.7765, 0.662, 0.5128, 0.6728, 0.4671, 0.6657, 0.4766, 0.6423, 0.524, 0.6453, 0.2855, 0.9167, 0.2458, 0.9279, 0.2524, 0.8956, 0.2914, 0.8876, 0.5696, 0.7101, 0.5128, 0.6728, 0.524, 0.6453, 0.582, 0.6795, 0.1265, 0.4414, 0.106, 0.4716, 0.08928, 0.4651, 0.09797, 0.414, 0.6093, 0.7305, 0.5696, 0.7101, 0.582, 0.6795, 0.6154, 0.6864, 0.7955, 0.8389, 0.8024, 0.8721, 0.7989, 0.876, 0.7749, 0.8348, 0.1508, 0.4158, 0.1265, 0.4414, 0.09797, 0.414, 0.1253, 0.3896, 0.6392, 0.7355, 0.6093, 0.7305, 0.6154, 0.6864, 0.6456, 0.6907, 0.7947, 0.807, 0.7955, 0.8389, 0.7749, 0.8348, 0.7709, 0.8065, 0.1779, 0.3959, 0.1508, 0.4158, 0.1253, 0.3896, 0.1702, 0.3929, 0.7257, 0.7201, 0.6902, 0.7323, 0.6896, 0.687, 0.715, 0.6858, 0.4671, 0.6657, 0.4343, 0.648, 0.4387, 0.6388, 0.4766, 0.6423, 0.7225, 0.4234, 0.7131, 0.3878, 0.7336, 0.3849, 0.7366, 0.4215, 0.6715, 0.6923, 0.6456, 0.6907, 0.632, 0.6299, 0.6577, 0.6322, 0.4766, 0.6423, 0.4387, 0.6388, 0.4438, 0.6189, 0.4831, 0.617, 0.3317, 0.8719, 0.3038, 0.8396, 0.3158, 0.8323, 0.3378, 0.8681, 0.7765, 0.662, 0.715, 0.6858, 0.7412, 0.6289, 0.7716, 0.6279, 0.524, 0.6453, 0.4766, 0.6423, 0.4831, 0.617, 0.5316, 0.6155, 0.2914, 0.8876, 0.2524, 0.8956, 0.2546, 0.8615, 0.2934, 0.8569, 0.582, 0.6795, 0.524, 0.6453, 0.5316, 0.6155, 0.5677, 0.6214, 0.7054, 0.3511, 0.6997, 0.3148, 0.7304, 0.3106, 0.7315, 0.3475, 0.6154, 0.6864, 0.582, 0.6795, 0.5677, 0.6214, 0.6016, 0.6263, 0.7749, 0.8348, 0.7989, 0.876, 0.796, 0.8811, 0.7693, 0.8447, 0.7131, 0.3878, 0.7054, 0.3511, 0.7315, 0.3475, 0.7336, 0.3849, 0.6456, 0.6907, 0.6154, 0.6864, 0.6016, 0.6263, 0.632, 0.6299, 0.4387, 0.6388, 0.4061, 0.625, 0.4095, 0.6113, 0.4438, 0.6189, 0.7693, 0.8447, 0.796, 0.8811, 0.794, 0.887, 0.7654, 0.8564, 0.7336, 0.3849, 0.7315, 0.3475, 0.758, 0.3481, 0.7544, 0.3854, 0.632, 0.6299, 0.6016, 0.6263, 0.606, 0.5898, 0.6364, 0.5927, 0.4438, 0.6189, 0.4095, 0.6113, 0.4113, 0.5971, 0.4463, 0.5982, 0.3158, 0.8323, 0.2952, 0.8015, 0.3143, 0.7932, 0.329, 0.8267, 0.6577, 0.6322, 0.632, 0.6299, 0.6364, 0.5927, 0.6621, 0.5956, 0.4831, 0.617, 0.4438, 0.6189, 0.4463, 0.5982, 0.4863, 0.5906, 0.3378, 0.8681, 0.3158, 0.8323, 0.329, 0.8267, 0.3445, 0.8652, 0.7716, 0.6279, 0.7412, 0.6289, 0.7418, 0.5921, 0.7721, 0.5932, 0.5316, 0.6155, 0.4831, 0.617, 0.4863, 0.5906, 0.5353, 0.5845, 0.2934, 0.8569, 0.2546, 0.8615, 0.2524, 0.8269, 0.2914, 0.8258, 0.5677, 0.6214, 0.5316, 0.6155, 0.5353, 0.5845, 0.5718, 0.587, 0.7315, 0.3475, 0.7304, 0.3106, 0.7616, 0.3113, 0.758, 0.3481, 0.6016, 0.6263, 0.5677, 0.6214, 0.5718, 0.587, 0.606, 0.5898, 0.5718, 0.587, 0.5353, 0.5845, 0.535, 0.5536, 0.5994, 0.5133, 0.758, 0.3481, 0.7616, 0.3113, 0.792, 0.3168, 0.7845, 0.3523, 0.606, 0.5898, 0.5718, 0.587, 0.5994, 0.5133, 0.6335, 0.514, 0.4113, 0.5971, 0.3825, 0.5872, 0.3824, 0.5799, 0.4141, 0.5736, 0.1369, 0.8276, 0.1396, 0.865, 0.1078, 0.8653, 0.1061, 0.8287, 0.6364, 0.5927, 0.606, 0.5898, 0.6335, 0.514, 0.664, 0.5162, 0.4463, 0.5982, 0.4113, 0.5971, 0.4141, 0.5736, 0.4491, 0.5683, 0.2996, 0.9176, 0.2975, 0.8811, 0.3187, 0.8811, 0.3138, 0.9179, 0.6621, 0.5956, 0.6364, 0.5927, 0.664, 0.5162, 0.6896, 0.5198, 0.4863, 0.5906, 0.4463, 0.5982, 0.4491, 0.5683, 0.486, 0.5643, 0.3445, 0.8652, 0.329, 0.8267, 0.3427, 0.8227, 0.3515, 0.8633, 0.7721, 0.5932, 0.7418, 0.5921, 0.7207, 0.5126, 0.778, 0.5594, 0.5353, 0.5845, 0.4863, 0.5906, 0.486, 0.5643, 0.535, 0.5536, 0.2914, 0.8258, 0.2524, 0.8269, 0.2457, 0.7932, 0.2855, 0.7954, 0.778, 0.5594, 0.7207, 0.5126, 0.7324, 0.4789, 0.789, 0.5277, 0.535, 0.5536, 0.486, 0.5643, 0.494, 0.5308, 0.5307, 0.5239, 0.812, 0.5646, 0.778, 0.5594, 0.789, 0.5277, 0.8213, 0.5362, 0.5994, 0.5133, 0.535, 0.5536, 0.5307, 0.5239, 0.5946, 0.4803, 0.1078, 0.8653, 0.1024, 0.9019, 0.06773, 0.8972, 0.07454, 0.8618, 0.6335, 0.514, 0.5994, 0.5133, 0.5946, 0.4803, 0.637, 0.4774, 0.5097, 0.8445, 0.5051, 0.88, 0.4782, 0.8833, 0.4819, 0.8505, 0.1061, 0.8287, 0.1078, 0.8653, 0.07454, 0.8618, 0.07451, 0.8267, 0.664, 0.5162, 0.6335, 0.514, 0.637, 0.4774, 0.6674, 0.4789, 0.507, 0.8086, 0.5097, 0.8445, 0.4819, 0.8505, 0.4783, 0.817, 0.09732, 0.7934, 0.1061, 0.8287, 0.07451, 0.8267, 0.06765, 0.7932, 0.7207, 0.5126, 0.6953, 0.5116, 0.6972, 0.4744, 0.7324, 0.4789, 0.4971, 0.7738, 0.507, 0.8086, 0.4783, 0.817, 0.4676, 0.7843, 0.3515, 0.8633, 0.3427, 0.8227, 0.3668, 0.8441, 0.3586, 0.8623, 0.9236, 0.578, 0.8899, 0.5619, 0.8994, 0.5448, 0.9301, 0.5663, 0.7324, 0.4789, 0.6972, 0.4744, 0.7143, 0.4436, 0.7491, 0.4488, 0.494, 0.5308, 0.4579, 0.5402, 0.4524, 0.5219, 0.487, 0.5076, 0.9552, 0.5956, 0.9236, 0.578, 0.9301, 0.5663, 0.9585, 0.5896, 0.789, 0.5277, 0.7324, 0.4789, 0.7491, 0.4488, 0.8048, 0.4993, 0.5307, 0.5239, 0.494, 0.5308, 0.487, 0.5076, 0.5226, 0.4966, 0.8213, 0.5362, 0.789, 0.5277, 0.8048, 0.4993, 0.8355, 0.5107, 0.5946, 0.4803, 0.5307, 0.5239, 0.5226, 0.4966, 0.5856, 0.45, 0.8554, 0.5477, 0.8213, 0.5362, 0.8355, 0.5107, 0.8674, 0.526, 0.637, 0.4774, 0.5946, 0.4803, 0.5856, 0.45, 0.6274, 0.4452, 0.4238, 0.5516, 0.3931, 0.5647, 0.3912, 0.5583, 0.42, 0.539, 0.8899, 0.5619, 0.8554, 0.5477, 0.8674, 0.526, 0.8994, 0.5448, 0.6674, 0.4789, 0.637, 0.4774, 0.6274, 0.4452, 0.6576, 0.4461, 0.4579, 0.5402, 0.4238, 0.5516, 0.42, 0.539, 0.4524, 0.5219, 0.42, 0.539, 0.3912, 0.5583, 0.3884, 0.5527, 0.4147, 0.528, 0.8994, 0.5448, 0.8674, 0.526, 0.8915, 0.4864, 0.9202, 0.5091, 0.324, 0.01353, 0.3515, 0.03873, 0.328, 0.06993, 0.3002, 0.04514, 0.4524, 0.5219, 0.42, 0.539, 0.4147, 0.528, 0.4446, 0.506, 0.9301, 0.5663, 0.8994, 0.5448, 0.9202, 0.5091, 0.9473, 0.535, 0.285, 0.002541, 0.324, 0.01353, 0.3002, 0.04514, 0.2694, 0.02384, 0.487, 0.5076, 0.4524, 0.5219, 0.4446, 0.506, 0.4771, 0.4873, 0.9585, 0.5896, 0.9301, 0.5663, 0.9473, 0.535, 0.9716, 0.5632, 0.8048, 0.4993, 0.7491, 0.4488, 0.7703, 0.4234, 0.8247, 0.4754, 0.5226, 0.4966, 0.487, 0.5076, 0.4771, 0.4873, 0.5109, 0.4727, 0.8355, 0.5107, 0.8048, 0.4993, 0.8247, 0.4754, 0.8534, 0.4891, 0.5856, 0.45, 0.5226, 0.4966, 0.5109, 0.4727, 0.5726, 0.4234, 0.8674, 0.526, 0.8355, 0.5107, 0.8534, 0.4891, 0.8915, 0.4864, 0.3515, 0.03873, 0.3665, 0.07717, 0.3518, 0.09724, 0.328, 0.06993, 0.3518, 0.09724, 0.3481, 0.1523, 0.3324, 0.1732, 0.3119, 0.1468, 0.1361, 0.0, 0.181, 0.02103, 0.1653, 0.04198, 0.1228, 0.01782, 0.328, 0.06993, 0.3518, 0.09724, 0.3119, 0.1468, 0.287, 0.1209, 0.4147, 0.528, 0.3884, 0.5527, 0.385, 0.5481, 0.4079, 0.519, 0.9202, 0.5091, 0.8915, 0.4864, 0.9093, 0.4721, 0.9378, 0.4845, 0.3002, 0.04514, 0.328, 0.06993, 0.287, 0.1209, 0.2588, 0.09658, 0.4446, 0.506, 0.4147, 0.528, 0.4079, 0.519, 0.4348, 0.4929, 0.9473, 0.535, 0.9202, 0.5091, 0.9378, 0.4845, 0.9605, 0.5139, 0.2694, 0.02384, 0.3002, 0.04514, 0.2588, 0.09658, 0.2283, 0.0748, 0.4771, 0.4873, 0.4446, 0.506, 0.4348, 0.4929, 0.4646, 0.4706, 0.9716, 0.5632, 0.9473, 0.535, 0.9605, 0.5139, 0.9765, 0.5593, 0.2142, 0.03308, 0.2694, 0.02384, 0.2283, 0.0748, 0.1967, 0.05636, 0.5109, 0.4727, 0.4771, 0.4873, 0.4646, 0.4706, 0.4962, 0.4531, 0.181, 0.02103, 0.2142, 0.03308, 0.1967, 0.05636, 0.1653, 0.04198, 0.1422, 0.8204, 0.1396, 0.7932, 0.1935, 0.7944, 0.1947, 0.8205, 0.4962, 0.4531, 0.4646, 0.4706, 0.4426, 0.4445, 0.4716, 0.4248, 0.1396, 0.851, 0.1422, 0.8204, 0.1947, 0.8205, 0.1599, 0.8669, 0.3119, 0.1468, 0.3324, 0.1732, 0.3384, 0.2012, 0.2923, 0.1724, 0.1228, 0.01782, 0.1653, 0.04198, 0.1477, 0.06502, 0.1078, 0.03741, 0.01208, 0.5084, 0.0, 0.4786, 0.01217, 0.4568, 0.05909, 0.4753, 0.4079, 0.519, 0.385, 0.5481, 0.3809, 0.5447, 0.3926, 0.4986, 0.08893, 0.002231, 0.1228, 0.01782, 0.1078, 0.03741, 0.07719, 0.01763, 0.01779, 0.5374, 0.01208, 0.5084, 0.05909, 0.4753, 0.06506, 0.5038, 0.4348, 0.4929, 0.4079, 0.519, 0.3926, 0.4986, 0.4159, 0.4694, 0.9605, 0.5139, 0.9378, 0.4845, 0.9533, 0.4769, 0.9711, 0.5087, 0.2283, 0.0748, 0.2588, 0.09658, 0.2434, 0.132, 0.2134, 0.1097, 0.4646, 0.4706, 0.4348, 0.4929, 0.4159, 0.4694, 0.4426, 0.4445, 0.9765, 0.5593, 0.9605, 0.5139, 0.9711, 0.5087, 0.9819, 0.5566, 0.9711, 0.5087, 0.9533, 0.4769, 0.9696, 0.4734, 0.9824, 0.5062, 0.2134, 0.1097, 0.2434, 0.132, 0.2233, 0.1577, 0.1936, 0.1348, 0.4426, 0.4445, 0.4159, 0.4694, 0.3925, 0.4499, 0.4157, 0.4234, 0.9819, 0.5566, 0.9711, 0.5087, 0.9824, 0.5062, 0.9876, 0.5554, 0.183, 0.08968, 0.2134, 0.1097, 0.1936, 0.1348, 0.1621, 0.1166, 0.3384, 0.2012, 0.3565, 0.2238, 0.3504, 0.2554, 0.3196, 0.2255, 0.1599, 0.8669, 0.1947, 0.8205, 0.2119, 0.8423, 0.1754, 0.8866, 0.2923, 0.1724, 0.3384, 0.2012, 0.3196, 0.2255, 0.2714, 0.1993, 0.1078, 0.03741, 0.1477, 0.06502, 0.1289, 0.08927, 0.09185, 0.05803, 0.05909, 0.4753, 0.01217, 0.4568, 0.01779, 0.4341, 0.06506, 0.4512, 0.3729, 0.3288, 0.4003, 0.2941, 0.4053, 0.2984, 0.3827, 0.3372, 0.07719, 0.01763, 0.1078, 0.03741, 0.09185, 0.05803, 0.06463, 0.03383, 0.2434, 0.132, 0.272, 0.1558, 0.2499, 0.1844, 0.2233, 0.1577, 0.4159, 0.4694, 0.3926, 0.4986, 0.3838, 0.4945, 0.3925, 0.4499, 0.06463, 0.03383, 0.09185, 0.05803, 0.07546, 0.07888, 0.05797, 0.06101, 0.2233, 0.1577, 0.2499, 0.1844, 0.2271, 0.2133, 0.2001, 0.1872, 0.3925, 0.4499, 0.3838, 0.4945, 0.3745, 0.4932, 0.379, 0.448, 0.7601, 0.8615, 0.7654, 0.8948, 0.7364, 0.896, 0.7349, 0.8604, 0.1936, 0.1348, 0.2233, 0.1577, 0.2001, 0.1872, 0.1709, 0.1637, 0.3504, 0.2554, 0.3668, 0.2714, 0.354, 0.2878, 0.3341, 0.2763, 0.7318, 0.8217, 0.7601, 0.8615, 0.7349, 0.8604, 0.7276, 0.8243, 0.1621, 0.1166, 0.1936, 0.1348, 0.1709, 0.1637, 0.1407, 0.1439, 0.3196, 0.2255, 0.3504, 0.2554, 0.3341, 0.2763, 0.3003, 0.25, 0.1289, 0.08927, 0.1621, 0.1166, 0.1407, 0.1439, 0.1097, 0.1138, 0.2714, 0.1993, 0.3196, 0.2255, 0.3003, 0.25, 0.25, 0.2265, 0.09185, 0.05803, 0.1289, 0.08927, 0.1097, 0.1138, 0.07546, 0.07888, 0.06506, 0.4512, 0.01779, 0.4341, 0.01665, 0.4114, 0.06384, 0.4271, 0.3827, 0.3372, 0.4053, 0.2984, 0.4105, 0.3014, 0.393, 0.3432, 0.07546, 0.07888, 0.1097, 0.1138, 0.09064, 0.1376, 0.07169, 0.1136, 0.06384, 0.4271, 0.01665, 0.4114, 0.008783, 0.3896, 0.0555, 0.404, 0.393, 0.3432, 0.4105, 0.3014, 0.4158, 0.3033, 0.4034, 0.3468, 0.7364, 0.896, 0.7322, 0.9297, 0.6896, 0.9231, 0.6976, 0.8884, 0.2001, 0.1872, 0.2271, 0.2133, 0.2047, 0.2414, 0.1748, 0.2193, 0.3945, 0.3831, 0.393, 0.3432, 0.4034, 0.3468, 0.419, 0.3724, 0.7349, 0.8604, 0.7364, 0.896, 0.6976, 0.8884, 0.7003, 0.8517, 0.1709, 0.1637, 0.2001, 0.1872, 0.1748, 0.2193, 0.146, 0.1953, 0.4099, 0.4016, 0.3945, 0.3831, 0.419, 0.3724, 0.4385, 0.3923, 0.7276, 0.8243, 0.7349, 0.8604, 0.7003, 0.8517, 0.6976, 0.8143, 0.1407, 0.1439, 0.1709, 0.1637, 0.146, 0.1953, 0.1196, 0.1704, 0.3003, 0.25, 0.3341, 0.2763, 0.3079, 0.2856, 0.2813, 0.2739, 0.1097, 0.1138, 0.1407, 0.1439, 0.1196, 0.1704, 0.09064, 0.1376, 0.25, 0.2265, 0.3003, 0.25, 0.2813, 0.2739, 0.2289, 0.253, 0.461, 0.4057, 0.4385, 0.3923, 0.4809, 0.3808, 0.5067, 0.3945, 0.01351, 0.6797, 0.05711, 0.7226, 0.009334, 0.7291, 0.0, 0.6971, 0.2289, 0.253, 0.2813, 0.2739, 0.2397, 0.2911, 0.2089, 0.2778, 0.07169, 0.1136, 0.09064, 0.1376, 0.0726, 0.1599, 0.03679, 0.1341, 0.2047, 0.2414, 0.2289, 0.253, 0.2089, 0.2778, 0.1777, 0.26, 0.4034, 0.3468, 0.4158, 0.3033, 0.421, 0.3037, 0.4372, 0.3345, 0.05766, 0.09134, 0.07169, 0.1136, 0.03679, 0.1341, 0.02605, 0.1079, 0.05839, 0.7804, 0.04878, 0.806, 8.18e-05, 0.8138, 0.009376, 0.7886, 0.419, 0.3724, 0.4034, 0.3468, 0.4372, 0.3345, 0.4575, 0.3605, 0.8021, 0.3438, 0.7999, 0.3124, 0.8348, 0.3106, 0.8322, 0.3393, 0.0612, 0.7523, 0.05839, 0.7804, 0.009376, 0.7886, 0.0125, 0.76, 0.4385, 0.3923, 0.419, 0.3724, 0.4575, 0.3605, 0.4809, 0.3808, 0.7994, 0.3778, 0.8021, 0.3438, 0.8322, 0.3393, 0.8245, 0.3704, 0.05711, 0.7226, 0.0612, 0.7523, 0.0125, 0.76, 0.009334, 0.7291, 0.119, 0.2139, 0.1473, 0.2384, 0.1276, 0.2622, 0.09968, 0.2373, 0.269, 0.2995, 0.2957, 0.3026, 0.2848, 0.3159, 0.2551, 0.3164, 0.8245, 0.3704, 0.8322, 0.3393, 0.8572, 0.3388, 0.8292, 0.3747, 0.09375, 0.1874, 0.119, 0.2139, 0.09968, 0.2373, 0.07558, 0.2094, 0.2397, 0.2911, 0.269, 0.2995, 0.2551, 0.3164, 0.2234, 0.3109, 0.0726, 0.1599, 0.09375, 0.1874, 0.07558, 0.2094, 0.05625, 0.1797, 0.2089, 0.2778, 0.2397, 0.2911, 0.2234, 0.3109, 0.1907, 0.2998, 0.03679, 0.1341, 0.0726, 0.1599, 0.05625, 0.1797, 0.02288, 0.151, 0.1777, 0.26, 0.2089, 0.2778, 0.1907, 0.2998, 0.1584, 0.2833, 0.4372, 0.3345, 0.421, 0.3037, 0.4258, 0.3028, 0.4466, 0.3327, 0.02605, 0.1079, 0.03679, 0.1341, 0.02288, 0.151, 0.0, 0.1238, 0.1473, 0.2384, 0.1777, 0.26, 0.1584, 0.2833, 0.1276, 0.2622, 0.4575, 0.3605, 0.4372, 0.3345, 0.4466, 0.3327, 0.4711, 0.358, 0.8322, 0.3393, 0.8348, 0.3106, 0.8639, 0.3139, 0.8572, 0.3388, 0.7566, 0.02238, 0.7878, 0.01418, 0.7983, 0.03333, 0.7648, 0.03743, 0.1276, 0.2622, 0.1584, 0.2833, 0.121, 0.331, 0.08997, 0.3102, 0.2848, 0.3159, 0.3112, 0.3095, 0.3058, 0.3471, 0.2765, 0.357, 0.7265, 0.04473, 0.7566, 0.02238, 0.7648, 0.03743, 0.7321, 0.05509, 0.09968, 0.2373, 0.1276, 0.2622, 0.08997, 0.3102, 0.06234, 0.2849, 0.2551, 0.3164, 0.2848, 0.3159, 0.2765, 0.357, 0.2443, 0.3605, 0.8292, 0.3747, 0.8572, 0.3388, 0.865, 0.3492, 0.8332, 0.38, 0.07558, 0.2094, 0.09968, 0.2373, 0.06234, 0.2849, 0.0392, 0.2559, 0.2234, 0.3109, 0.2551, 0.3164, 0.2443, 0.3605, 0.2104, 0.3576, 0.05625, 0.1797, 0.07558, 0.2094, 0.0392, 0.2559, 0.04221, 0.1963, 0.1907, 0.2998, 0.2234, 0.3109, 0.2104, 0.3576, 0.1751, 0.3183, 0.02288, 0.151, 0.05625, 0.1797, 0.04221, 0.1963, 0.01094, 0.1651, 0.1584, 0.2833, 0.1907, 0.2998, 0.1751, 0.3183, 0.121, 0.331, 0.06182, 0.8401, 0.06021, 0.869, 0.05551, 0.8729, 0.02548, 0.8354, 0.7983, 0.03333, 0.8341, 0.0351, 0.8428, 0.06131, 0.8057, 0.05562, 0.6284, 0.4234, 0.5767, 0.3863, 0.5936, 0.3699, 0.6464, 0.4059, 0.02548, 0.8354, 0.05551, 0.8729, 0.05125, 0.878, 0.01711, 0.8452, 0.7648, 0.03743, 0.7983, 0.03333, 0.8057, 0.05562, 0.7706, 0.05494, 0.08997, 0.3102, 0.121, 0.331, 0.1078, 0.346, 0.06579, 0.3322, 0.02836, 0.8138, 0.02548, 0.8354, 0.01711, 0.8452, 0.0, 0.8153, 0.7321, 0.05509, 0.7648, 0.03743, 0.7706, 0.05494, 0.7361, 0.06716, 0.06234, 0.2849, 0.08997, 0.3102, 0.06579, 0.3322, 0.03842, 0.3065, 0.2443, 0.3605, 0.2765, 0.357, 0.2769, 0.3838, 0.2427, 0.3896, 0.8332, 0.38, 0.865, 0.3492, 0.871, 0.3614, 0.8362, 0.3862, 0.8954, 0.001814, 0.928, 0.0, 0.9432, 0.02931, 0.905, 0.03094, 0.2104, 0.3576, 0.2443, 0.3605, 0.2427, 0.3896, 0.1992, 0.3703, 0.8341, 0.0351, 0.8954, 0.001814, 0.905, 0.03094, 0.8428, 0.06131, 0.8372, 0.7778, 0.8792, 0.7957, 0.8856, 0.8225, 0.8442, 0.8076, 0.5632, 0.3855, 0.5234, 0.3918, 0.5333, 0.3752, 0.5748, 0.3659, 0.8428, 0.06131, 0.905, 0.03094, 0.9102, 0.06306, 0.8474, 0.09022, 0.8442, 0.8076, 0.8856, 0.8225, 0.8878, 0.8517, 0.8466, 0.8401, 0.8057, 0.05562, 0.8428, 0.06131, 0.8474, 0.09022, 0.8096, 0.0802, 0.6464, 0.4059, 0.5936, 0.3699, 0.6065, 0.3482, 0.6601, 0.3829, 0.01711, 0.8452, 0.05125, 0.878, 0.04758, 0.8839, 0.009917, 0.8568, 0.7706, 0.05494, 0.8057, 0.05562, 0.8096, 0.0802, 0.7726, 0.08454, 0.6855, 0.4021, 0.6464, 0.4059, 0.6601, 0.3829, 0.6995, 0.3786, 0.4902, 0.3767, 0.4647, 0.3407, 0.47, 0.3317, 0.4979, 0.3636, 0.7361, 0.06716, 0.7706, 0.05494, 0.7726, 0.08454, 0.7372, 0.09074, 0.9432, 0.02931, 0.9727, 0.03266, 0.9783, 0.06742, 0.9487, 0.06341, 0.5234, 0.3918, 0.4902, 0.3767, 0.4979, 0.3636, 0.5333, 0.3752, 0.7037, 0.0918, 0.7361, 0.06716, 0.7372, 0.09074, 0.7048, 0.09858, 0.905, 0.03094, 0.9432, 0.02931, 0.9487, 0.06341, 0.9102, 0.06306, 0.9487, 0.06341, 0.9783, 0.06742, 0.974, 0.1057, 0.9443, 0.101, 0.5333, 0.3752, 0.4979, 0.3636, 0.503, 0.3479, 0.5398, 0.3552, 0.7048, 0.09858, 0.7372, 0.09074, 0.7379, 0.1171, 0.7054, 0.118, 0.9102, 0.06306, 0.9487, 0.06341, 0.9443, 0.101, 0.9108, 0.09694, 0.5748, 0.3659, 0.5333, 0.3752, 0.5398, 0.3552, 0.5825, 0.3424, 0.8474, 0.09022, 0.9102, 0.06306, 0.9108, 0.09694, 0.8479, 0.1207, 0.8466, 0.8401, 0.8878, 0.8517, 0.8856, 0.8822, 0.8443, 0.8739, 0.8096, 0.0802, 0.8474, 0.09022, 0.8479, 0.1207, 0.8106, 0.1184, 0.6601, 0.3829, 0.6065, 0.3482, 0.615, 0.322, 0.6691, 0.3551, 0.009917, 0.8568, 0.04758, 0.8839, 0.04465, 0.8905, 0.004168, 0.8698, 0.7726, 0.08454, 0.8096, 0.0802, 0.8106, 0.1184, 0.7734, 0.1172, 0.6995, 0.3786, 0.6601, 0.3829, 0.6691, 0.3551, 0.6974, 0.3455, 0.4979, 0.3636, 0.47, 0.3317, 0.4735, 0.3209, 0.503, 0.3479, 0.7372, 0.09074, 0.7726, 0.08454, 0.7734, 0.1172, 0.7379, 0.1171, 0.7734, 0.1172, 0.8106, 0.1184, 0.8044, 0.1466, 0.7679, 0.1397, 0.6974, 0.3455, 0.6691, 0.3551, 0.6513, 0.2851, 0.6797, 0.2749, 0.503, 0.3479, 0.4735, 0.3209, 0.4751, 0.3086, 0.5112, 0.3143, 0.2297, 0.8673, 0.237, 0.904, 0.219, 0.9104, 0.2119, 0.8738, 0.9443, 0.101, 0.974, 0.1057, 0.9429, 0.1698, 0.9133, 0.1644, 0.5398, 0.3552, 0.503, 0.3479, 0.5112, 0.3143, 0.5486, 0.3167, 0.2297, 0.8299, 0.2297, 0.8673, 0.2119, 0.8738, 0.2121, 0.8365, 0.9108, 0.09694, 0.9443, 0.101, 0.9133, 0.1644, 0.88, 0.1583, 0.5825, 0.3424, 0.5398, 0.3552, 0.5486, 0.3167, 0.5858, 0.3158, 0.8479, 0.1207, 0.9108, 0.09694, 0.88, 0.1583, 0.8443, 0.1516, 0.8443, 0.8739, 0.8856, 0.8822, 0.8793, 0.9126, 0.8373, 0.9077, 0.8106, 0.1184, 0.8479, 0.1207, 0.8443, 0.1516, 0.8044, 0.1466, 0.6691, 0.3551, 0.615, 0.322, 0.6187, 0.2925, 0.6513, 0.2851, 0.004168, 0.8698, 0.04465, 0.8905, 0.04257, 0.8975, 8.739e-05, 0.8835, 0.8044, 0.1466, 0.8443, 0.1516, 0.8365, 0.1817, 0.7978, 0.1722, 0.6513, 0.2851, 0.6187, 0.2925, 0.6175, 0.2606, 0.6698, 0.2527, 0.4751, 0.3086, 0.4389, 0.2808, 0.4386, 0.2741, 0.4719, 0.2763, 0.7679, 0.1397, 0.8044, 0.1466, 0.7978, 0.1722, 0.7571, 0.1611, 0.9429, 0.1698, 0.9676, 0.1743, 0.9783, 0.2246, 0.9534, 0.2208, 0.5112, 0.3143, 0.4751, 0.3086, 0.4719, 0.2763, 0.5078, 0.276, 0.7332, 0.1332, 0.7679, 0.1397, 0.7571, 0.1611, 0.724, 0.1482, 0.9133, 0.1644, 0.9429, 0.1698, 0.9534, 0.2208, 0.924, 0.2147, 0.5486, 0.3167, 0.5112, 0.3143, 0.5078, 0.276, 0.545, 0.2733, 0.7015, 0.1272, 0.7332, 0.1332, 0.724, 0.1482, 0.6997, 0.1342, 0.88, 0.1583, 0.9133, 0.1644, 0.924, 0.2147, 0.8913, 0.2064, 0.5858, 0.3158, 0.5486, 0.3167, 0.545, 0.2733, 0.582, 0.2681, 0.8443, 0.1516, 0.88, 0.1583, 0.8913, 0.2064, 0.8365, 0.1817, 0.6187, 0.2925, 0.5858, 0.3158, 0.582, 0.2681, 0.6175, 0.2606, 0.8365, 0.1817, 0.8913, 0.2064, 0.8785, 0.2377, 0.825, 0.2099, 0.6175, 0.2606, 0.582, 0.2681, 0.5765, 0.2384, 0.6114, 0.2277, 0.7978, 0.1722, 0.8365, 0.1817, 0.825, 0.2099, 0.7881, 0.1962, 0.6698, 0.2527, 0.6175, 0.2606, 0.6114, 0.2277, 0.6633, 0.2177, 0.4719, 0.2763, 0.4386, 0.2741, 0.4373, 0.2671, 0.4694, 0.2627, 0.7571, 0.1611, 0.7978, 0.1722, 0.7881, 0.1962, 0.7494, 0.1799, 0.6981, 0.2418, 0.6698, 0.2527, 0.6633, 0.2177, 0.6997, 0.2002, 0.5078, 0.276, 0.4719, 0.2763, 0.4694, 0.2627, 0.5041, 0.2563, 0.724, 0.1482, 0.7571, 0.1611, 0.7494, 0.1799, 0.7187, 0.1612, 0.924, 0.2147, 0.9534, 0.2208, 0.9447, 0.2666, 0.9156, 0.2598, 0.545, 0.2733, 0.5078, 0.276, 0.5041, 0.2563, 0.5403, 0.2481, 0.9005, 0.3743, 0.9012, 0.4122, 0.8873, 0.4131, 0.8934, 0.3748, 0.8913, 0.2064, 0.924, 0.2147, 0.9156, 0.2598, 0.8785, 0.2377, 0.582, 0.2681, 0.545, 0.2733, 0.5403, 0.2481, 0.5765, 0.2384, 0.5403, 0.2481, 0.5041, 0.2563, 0.4901, 0.229, 0.5245, 0.2155, 0.8934, 0.3748, 0.8873, 0.4131, 0.871, 0.3973, 0.8866, 0.3741, 0.8785, 0.2377, 0.9156, 0.2598, 0.8982, 0.2895, 0.8621, 0.2657, 0.5765, 0.2384, 0.5403, 0.2481, 0.5245, 0.2155, 0.5592, 0.2014, 0.825, 0.2099, 0.8785, 0.2377, 0.8621, 0.2657, 0.8103, 0.2351, 0.6114, 0.2277, 0.5765, 0.2384, 0.5592, 0.2014, 0.6006, 0.195, 0.7881, 0.1962, 0.825, 0.2099, 0.8103, 0.2351, 0.7755, 0.2176, 0.6633, 0.2177, 0.6114, 0.2277, 0.6006, 0.195, 0.6519, 0.183, 0.4694, 0.2627, 0.4373, 0.2671, 0.4351, 0.2602, 0.4573, 0.2416, 0.7494, 0.1799, 0.7881, 0.1962, 0.7755, 0.2176, 0.7452, 0.1955, 0.6997, 0.2002, 0.6633, 0.2177, 0.6519, 0.183, 0.6881, 0.1648, 0.5041, 0.2563, 0.4694, 0.2627, 0.4573, 0.2416, 0.4901, 0.229, 0.05595, 0.5678, 0.06501, 0.6037, 0.04131, 0.6051, 0.03493, 0.5701, 0.9156, 0.2598, 0.9447, 0.2666, 0.927, 0.2969, 0.8982, 0.2895, 0.8972, 0.3278, 0.8766, 0.3543, 0.871, 0.3513, 0.4319, 0.2536, 0.4093, 0.2693, 0.428, 0.2476, 0.6896, 0.7738, 0.6747, 0.8057, 0.6496, 0.8092, 0.428, 0.2476, 0.4093, 0.2693, 0.4234, 0.2423, 0.9834, 0.6139, 1.0, 0.6689, 0.9943, 0.6702, 0.4234, 0.2423, 0.4093, 0.2693, 0.4184, 0.2381, 0.9834, 0.6139, 0.9943, 0.6702, 0.9884, 0.67, 0.4184, 0.2381, 0.4093, 0.2693, 0.4132, 0.235, 0.4132, 0.235, 0.4093, 0.2693, 0.4079, 0.2332, 0.9834, 0.6139, 0.9884, 0.67, 0.9827, 0.6684, 0.9834, 0.6139, 0.9827, 0.6684, 0.9774, 0.6655, 0.4079, 0.2332, 0.4093, 0.2693, 0.4027, 0.2327, 0.9834, 0.6139, 0.9774, 0.6655, 0.9618, 0.6423, 0.3771, 0.6134, 0.3668, 0.5788, 0.3815, 0.6099, 0.9834, 0.6139, 0.9618, 0.6423, 0.9578, 0.637, 0.3815, 0.6099, 0.3668, 0.5788, 0.3855, 0.6053, 0.8285, 0.8791, 0.8372, 0.9151, 0.8024, 0.8721, 0.9834, 0.6139, 0.9578, 0.637, 0.9546, 0.6308, 0.9834, 0.6139, 0.9546, 0.6308, 0.9525, 0.624, 0.8024, 0.8721, 0.8372, 0.9151, 0.7989, 0.876, 0.9834, 0.6139, 0.9525, 0.624, 0.9515, 0.6168, 0.7989, 0.876, 0.8372, 0.9151, 0.796, 0.8811, 0.9834, 0.6139, 0.9515, 0.6168, 0.9516, 0.6094, 0.796, 0.8811, 0.8372, 0.9151, 0.794, 0.887, 0.794, 0.887, 0.8372, 0.9151, 0.7929, 0.8937, 0.9834, 0.6139, 0.9516, 0.6094, 0.9528, 0.6023, 0.9834, 0.6139, 0.9528, 0.6023, 0.9552, 0.5956, 0.5051, 0.88, 0.4675, 0.9143, 0.4782, 0.8833, 0.9834, 0.6139, 0.9552, 0.5956, 0.9585, 0.5896, 0.3931, 0.5647, 0.3668, 0.5788, 0.3912, 0.5583, 0.9834, 0.6139, 0.9585, 0.5896, 0.9716, 0.5632, 0.3912, 0.5583, 0.3668, 0.5788, 0.3884, 0.5527, 0.3884, 0.5527, 0.3668, 0.5788, 0.385, 0.5481, 0.9298, 0.8994, 0.919, 0.8427, 0.9244, 0.84, 0.9298, 0.8994, 0.9244, 0.84, 0.9298, 0.8387, 0.385, 0.5481, 0.3668, 0.5788, 0.3809, 0.5447, 0.9834, 0.6139, 0.9819, 0.5566, 0.9876, 0.5554, 0.3809, 0.5447, 0.3668, 0.5788, 0.3764, 0.5426, 0.9834, 0.6139, 0.9876, 0.5554, 0.9935, 0.5555, 0.3764, 0.5426, 0.3668, 0.5788, 0.3717, 0.5419, 0.3717, 0.5419, 0.3668, 0.5788, 0.3668, 0.5427, 0.6897, 0.7778, 0.7276, 0.8243, 0.6976, 0.8143, 0.792, 0.4131, 0.7994, 0.3778, 0.8245, 0.3704, 0.4158, 0.3033, 0.4093, 0.2693, 0.421, 0.3037, 0.792, 0.4131, 0.8245, 0.3704, 0.8292, 0.3747, 0.421, 0.3037, 0.4093, 0.2693, 0.4258, 0.3028, 0.792, 0.4131, 0.8292, 0.3747, 0.8332, 0.38, 0.4258, 0.3028, 0.4093, 0.2693, 0.43, 0.3006, 0.43, 0.3006, 0.4093, 0.2693, 0.4336, 0.2971, 0.792, 0.4131, 0.8332, 0.38, 0.8362, 0.3862, 0.792, 0.4131, 0.8362, 0.3862, 0.8383, 0.3931, 0.4336, 0.2971, 0.4093, 0.2693, 0.4363, 0.2925, 0.9169, 0.3805, 0.9169, 0.3331, 0.9312, 0.3476, 0.4363, 0.2925, 0.4093, 0.2693, 0.4381, 0.287, 0.237, 0.7932, 0.2297, 0.8299, 0.2121, 0.8365, 0.4381, 0.287, 0.4093, 0.2693, 0.4389, 0.2808, 0.8972, 0.3278, 0.9075, 0.3727, 0.9005, 0.3743, 0.4389, 0.2808, 0.4093, 0.2693, 0.4386, 0.2741, 0.8972, 0.3278, 0.9005, 0.3743, 0.8934, 0.3748, 0.4386, 0.2741, 0.4093, 0.2693, 0.4373, 0.2671, 0.8972, 0.3278, 0.8934, 0.3748, 0.8866, 0.3741, 0.4373, 0.2671, 0.4093, 0.2693, 0.4351, 0.2602, 0.6881, 0.1648, 0.6519, 0.183, 0.636, 0.1499, 0.6637, 0.1369, 0.4901, 0.229, 0.4573, 0.2416, 0.4511, 0.2286, 0.4779, 0.2092, 0.03493, 0.5701, 0.04131, 0.6051, 0.01203, 0.6009, 0.00905, 0.5677, 0.4649, 0.8552, 0.4636, 0.8922, 0.4305, 0.8926, 0.4322, 0.8555, 0.5245, 0.2155, 0.4901, 0.229, 0.4779, 0.2092, 0.5099, 0.1905, 0.02235, 0.5379, 0.03493, 0.5701, 0.00905, 0.5677, 0.0001503, 0.5374, 0.4485, 0.8147, 0.4649, 0.8552, 0.4322, 0.8555, 0.4284, 0.8182, 0.5592, 0.2014, 0.5245, 0.2155, 0.5099, 0.1905, 0.5458, 0.1733, 0.8972, 0.3278, 0.8866, 0.3741, 0.8766, 0.3543, 0.8103, 0.2351, 0.8621, 0.2657, 0.8426, 0.2892, 0.7927, 0.2563, 0.6006, 0.195, 0.5592, 0.2014, 0.5458, 0.1733, 0.5857, 0.1638, 0.4351, 0.2602, 0.4093, 0.2693, 0.4319, 0.2536, 0.04123, 0.6416, 0.01634, 0.6797, 0.0, 0.6712, 0.008973, 0.6359, 0.6519, 0.183, 0.6006, 0.195, 0.5857, 0.1638, 0.636, 0.1499, 0.5378, 0.8003, 0.5857, 0.7738, 0.5866, 0.7799, 0.5397, 0.8124, 0.04131, 0.6051, 0.04123, 0.6416, 0.008973, 0.6359, 0.01203, 0.6009])
me_sphere.use_remesh_preserve_volume = False
me_sphere.use_remesh_preserve_attributes = False
me_sphere.use_mirror_vertex_groups = False
me_sphere.update()
arm_armature = bpy.data.armatures.new('Armature')  # bones are not reproduced

# ---- objects
ob_armature = bpy.data.objects.new('Armature', arm_armature)
ob_sphere = bpy.data.objects.new('Sphere', me_sphere)

# ---- transforms, parenting, visibility, modifiers, constraints
ob_armature.location = (-0.02822, -0.008546, -0.7292)
ob_armature.show_in_front = True
ob_armature.lineart.crease_threshold = 0.0
ob_sphere.parent = ob_armature
ob_sphere.matrix_parent_inverse = Matrix(((1.0, 0.0, 0.0, 0.02822), (0.0, 1.0, 0.0, 0.008546), (0.0, 0.0, 1.0, 0.7292), (0.0, 0.0, 0.0, 1.0)))
ob_sphere.location = (0.0, 0.0, 0.0)
ob_sphere.lineart.crease_threshold = 0.0
_vg = ob_sphere.vertex_groups.new(name='Bone')
for _i, _w in zip([0, 1, 2, 3, 4, 5, 6, 7, 8, 9, 10, 11, 12, 13, 14, 15, 16, 17, 18, 19, 20, 21, 22, 23, 24, 25, 26, 27, 28, 29, 30, 31, 32, 33, 34, 35, 36, 37, 38, 39, 40, 41, 42, 43, 44, 45, 46, 47, 48, 49, 50, 51, 52, 53, 54, 55, 56, 57, 58, 59, 60, 61, 62, 63, 64, 65, 66, 67, 68, 69, 70, 71, 72, 73, 74, 75, 76, 77, 78, 79, 80, 81, 82, 83, 84, 85, 86, 87, 88, 89, 90, 91, 92, 93, 94, 95, 96, 97, 98, 99, 100, 101, 102, 103, 104, 105, 106, 107, 108, 109, 110, 111, 112, 113, 114, 115, 116, 117, 118, 119, 120, 121, 122, 123, 124, 125, 126, 127, 128, 129, 130, 131, 132, 133, 134, 135, 136, 137, 138, 139, 140, 141, 142, 143, 144, 145, 146, 147, 148, 149, 150, 151, 152, 153, 154, 155, 156, 157, 158, 159, 160, 161, 162, 163, 164, 165, 166, 167, 168, 169, 170, 171, 172, 173, 174, 175, 176, 177, 178, 179, 180, 181, 182, 183, 184, 185, 186, 187, 188, 189, 190, 191, 192, 193, 194, 195, 196, 197, 198, 199, 200, 201, 202, 203, 204, 205, 206, 207, 208, 209, 210, 211, 212, 213, 214, 215, 216, 217, 218, 219, 220, 221, 222, 223, 224, 225, 226, 227, 228, 229, 230, 231, 232, 233, 234, 235, 236, 237, 238, 239, 240, 241, 242, 243, 244, 245, 246, 247, 248, 249, 250, 251, 252, 253, 254, 255, 256, 257, 258, 259, 260, 261, 262, 263, 264, 265, 266, 267, 268, 269, 270, 271, 272, 273, 274, 275, 276, 277, 278, 279, 280, 281, 282, 283, 284, 285, 286, 287, 288, 289, 290, 291, 292, 293, 294, 295, 296, 297, 298, 299, 300, 301, 302, 303, 304, 305, 306, 307, 308, 309, 310, 311, 312, 313, 314, 315, 316, 317, 318, 319, 320, 321, 322, 323, 324, 325, 326, 327, 328, 329, 330, 331, 332, 333, 334, 335, 336, 337, 338, 339, 340, 341, 342, 343, 344, 345, 346, 347, 348, 349, 350, 351, 352, 353, 354, 355, 356, 357, 358, 359, 360, 361, 362, 363, 364, 365, 366, 367, 368, 369, 370, 371, 372, 373, 374, 375, 376, 377, 378, 379, 380, 381, 382, 383, 384, 385, 386, 387, 388, 389, 390, 391, 392, 393, 394, 395, 396, 397, 398, 399, 400, 401, 402, 403, 404, 405, 406, 407, 408, 409, 410, 411, 412, 413, 414, 415, 416, 417, 418, 419, 420, 421, 422, 423, 424, 425, 426, 427, 428, 429, 430, 431, 432, 433, 434, 435, 436, 437, 438, 439, 440, 441, 442, 443, 444, 445, 446, 447, 448, 449, 450, 451, 452, 453, 454, 455, 456, 457, 458, 459, 460, 461, 462, 463, 464, 465, 466, 467, 468, 469, 470, 471, 472, 473, 474, 475, 476, 477, 478, 479, 480, 481], [0.9996, 0.9994, 0.9994, 0.9994, 0.9994, 0.9995, 0.9994, 0.9994, 0.9994, 0.9993, 0.9992, 0.9991, 0.999, 0.9989, 0.9989, 0.9997, 0.9994, 0.9994, 0.9994, 0.9994, 0.9995, 0.9995, 0.9994, 0.9994, 0.9993, 0.9992, 0.9991, 0.999, 0.9989, 0.9989, 0.9997, 0.9994, 0.9994, 0.9994, 0.9995, 0.9995, 0.9995, 0.9995, 0.9994, 0.9994, 0.9993, 0.9991, 0.9991, 0.999, 0.999, 0.9997, 0.9996, 0.9995, 0.9995, 0.9995, 0.9995, 0.9995, 0.9995, 0.9994, 0.9994, 0.9993, 0.9992, 0.9991, 0.999, 0.999, 0.9997, 0.9996, 0.9995, 0.9995, 0.9996, 0.9996, 0.9995, 0.9995, 0.9995, 0.9994, 0.9993, 0.9992, 0.9991, 0.999, 0.999, 0.9997, 0.9996, 0.9996, 0.9996, 0.9996, 0.9996, 0.9995, 0.9995, 0.9995, 0.9994, 0.9993, 0.9992, 0.9991, 0.999, 0.999, 0.9997, 0.9996, 0.9996, 0.9996, 0.9996, 0.9996, 0.9996, 0.9995, 0.9995, 0.9994, 0.9993, 0.9992, 0.9991, 0.999, 0.999, 0.9997, 0.9996, 0.9996, 0.9996, 0.9996, 0.9996, 0.9996, 0.9995, 0.9995, 0.9994, 0.9993, 0.9992, 0.9991, 0.999, 0.9989, 0.9997, 0.9997, 0.9997, 0.9996, 0.9996, 0.9996, 0.9996, 0.9995, 0.9995, 0.9994, 0.9993, 0.9992, 0.9991, 0.999, 0.9989, 0.9997, 0.9997, 0.9997, 0.9997, 0.9996, 0.9996, 0.9996, 0.9995, 0.9995, 0.9994, 0.9993, 0.9992, 0.9991, 0.999, 0.9989, 0.9997, 0.9997, 0.9997, 0.9997, 0.9996, 0.9996, 0.9996, 0.9995, 0.9995, 0.9994, 0.9992, 0.9991, 0.9991, 0.999, 0.9989, 0.9997, 0.9997, 0.9997, 0.9997, 0.9997, 0.9996, 0.9996, 0.9995, 0.9995, 0.9994, 0.9992, 0.9991, 0.9991, 0.999, 0.9989, 0.9997, 0.9997, 0.9997, 0.9997, 0.9997, 0.9996, 0.9996, 0.9995, 0.9994, 0.9994, 0.9992, 0.9991, 0.999, 0.999, 0.9989, 0.9997, 0.9997, 0.9997, 0.9997, 0.9996, 0.9995, 0.9995, 0.9994, 0.9994, 0.9993, 0.9992, 0.9991, 0.999, 0.9989, 0.9989, 0.9997, 0.9997, 0.9997, 0.9997, 0.9996, 0.9995, 0.9995, 0.9994, 0.9994, 0.9993, 0.9992, 0.9991, 0.9989, 0.9989, 0.9988, 0.9997, 0.9997, 0.9997, 0.9997, 0.9996, 0.9995, 0.9995, 0.9994, 0.9994, 0.9993, 0.9991, 0.999, 0.9989, 0.9988, 0.9988, 0.9997, 0.9997, 0.9997, 0.9997, 0.9996, 0.9995, 0.9994, 0.9994, 0.9993, 0.9992, 0.9991, 0.9989, 0.9988, 0.9987, 0.9987, 0.9997, 0.9997, 0.9997, 0.9997, 0.9996, 0.9995, 0.9995, 0.9994, 0.9993, 0.9992, 0.9991, 0.9989, 0.9988, 0.9987, 0.9987, 0.9997, 0.9997, 0.9997, 0.9996, 0.9996, 0.9995, 0.9994, 0.9994, 0.9993, 0.9992, 0.999, 0.9989, 0.9988, 0.9987, 0.9987, 0.9997, 0.9997, 0.9996, 0.9996, 0.9996, 0.9995, 0.9994, 0.9993, 0.9993, 0.9992, 0.999, 0.9988, 0.9987, 0.9987, 0.9987, 0.9997, 0.9996, 0.9996, 0.9996, 0.9996, 0.9995, 0.9994, 0.9993, 0.9993, 0.9992, 0.999, 0.9988, 0.9987, 0.9986, 0.9987, 0.9997, 0.9996, 0.9996, 0.9996, 0.9995, 0.9995, 0.9994, 0.9993, 0.9992, 0.9992, 0.999, 0.9989, 0.9987, 0.9987, 0.9987, 0.9988, 0.9997, 0.9996, 0.9995, 0.9995, 0.9995, 0.9994, 0.9994, 0.9993, 0.9992, 0.9991, 0.999, 0.9989, 0.9988, 0.9987, 0.9987, 0.9996, 0.9995, 0.9995, 0.9995, 0.9995, 0.9994, 0.9994, 0.9993, 0.9992, 0.9991, 0.999, 0.9989, 0.9988, 0.9988, 0.9987, 0.9996, 0.9994, 0.9994, 0.9994, 0.9994, 0.9994, 0.9993, 0.9993, 0.9992, 0.9992, 0.999, 0.9989, 0.9988, 0.9988, 0.9988, 0.9996, 0.9994, 0.9994, 0.9994, 0.9994, 0.9994, 0.9993, 0.9993, 0.9992, 0.9992, 0.999, 0.9989, 0.9988, 0.9988, 0.9988, 0.9996, 0.9994, 0.9994, 0.9994, 0.9994, 0.9994, 0.9993, 0.9993, 0.9992, 0.9992, 0.9991, 0.9989, 0.9988, 0.9988, 0.9988, 0.9996, 0.9994, 0.9993, 0.9993, 0.9994, 0.9994, 0.9993, 0.9993, 0.9992, 0.9992, 0.9991, 0.999, 0.9989, 0.9988, 0.9988, 0.9996, 0.9994, 0.9993, 0.9993, 0.9994, 0.9994, 0.9994, 0.9993, 0.9993, 0.9992, 0.9991, 0.999, 0.9989, 0.9988, 0.9988, 0.9996, 0.9995, 0.9994, 0.9994, 0.9994, 0.9994, 0.9994, 0.9993, 0.9993, 0.9992, 0.9991, 0.999, 0.9989, 0.9989, 0.9989, 0.9997, 0.9996, 0.9995, 0.9994, 0.9994, 0.9994, 0.9994, 0.9994, 0.9994, 0.9993, 0.9993, 0.9992, 0.999, 0.9989, 0.9989, 0.9989, 0.9996, 0.9994, 0.9994, 0.9994, 0.9994, 0.9994, 0.9994, 0.9994, 0.9993, 0.9993, 0.9992, 0.999, 0.999, 0.9989, 0.9989]): _vg.add([_i], _w, 'REPLACE')
_m = ob_sphere.modifiers.new('Armature', 'ARMATURE')
_m.object = ob_armature

# ---- collection membership
col_collection_1.objects.link(ob_armature)
col_collection_1.objects.link(ob_sphere)

# ---- scene / render settings (as saved in the file)
scene.frame_start = 1; scene.frame_end = 60; scene.frame_set(6)
scene.render.engine = 'BLENDER_EEVEE_NEXT'
scene.render.image_settings.color_mode = 'RGB'
scene.render.image_settings.compression = 90
scene.render.resolution_percentage = 50
scene.render.dither_intensity = 0.0
scene.cycles.use_denoising = False
scene.cycles.samples = 10
scene.cycles.sampling_pattern = 'TABULATED_SOBOL'
scene.cycles.light_sampling_threshold = 0.0
scene.cycles.use_adaptive_sampling = False
scene.cycles.use_light_tree = False
scene.cycles.blur_glossy = 0.0
scene.cycles.volume_bounces = 1
scene.cycles.pixel_filter_type = 'GAUSSIAN'
scene.cycles.sample_clamp_indirect = 0.0
scene.view_settings.view_transform = 'Standard'
bpy.context.view_layer.update()

# ---- added for rendering (the .blend has no active camera and no usable light): camera, sun
cam_auto = bpy.data.cameras.new('AutoCamera')
cam_auto.lens = 50.0
cam_auto.sensor_width = 36.0
cam_auto.clip_end = 1000.0
ob_auto_camera = bpy.data.objects.new('AutoCamera', cam_auto)
scene.collection.objects.link(ob_auto_camera)
ob_auto_camera.location = (3.90416, -4.60077, 3.11541)
ob_auto_camera.rotation_euler = (1.09748, -7.21219e-08, 0.694738)
scene.camera = ob_auto_camera
light_auto_sun = bpy.data.lights.new('AutoSun', 'SUN')
light_auto_sun.energy = 3.0
light_auto_sun.angle = 0.0523599
ob_auto_sun = bpy.data.objects.new('AutoSun', light_auto_sun)
scene.collection.objects.link(ob_auto_sun)
ob_auto_sun.rotation_euler = (0.872665, 0.174533, 0.523599)
bpy.context.view_layer.update()
